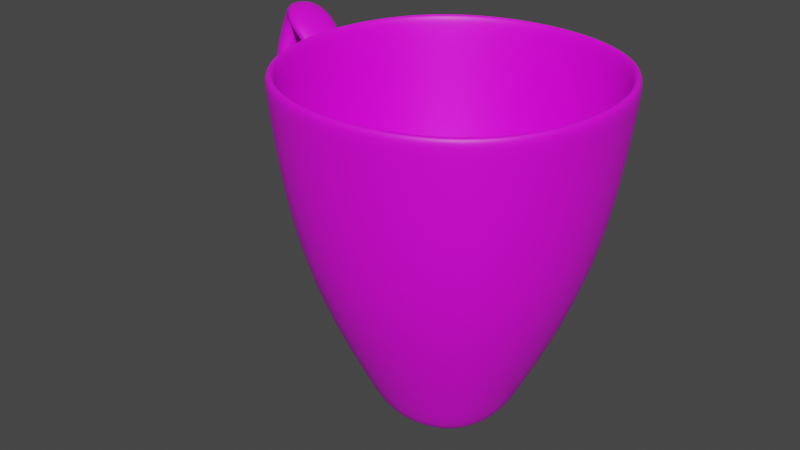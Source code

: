 # Source: CoffeeCup.blend  (saved by Blender 2.80.47; exported with 4.5.12 LTS)
import bpy
from mathutils import Matrix  # noqa: F401  (used for matrix-valued properties, if any)

bpy.ops.wm.read_factory_settings(use_empty=True)
scene = bpy.context.scene
scene.name = 'Scene'

# ---- collections
col_collection = bpy.data.collections.new('Collection'); scene.collection.children.link(col_collection)

# ---- images (referenced by path relative to the original .blend; pixels are not part of the script)
import os
ASSET_DIR = os.environ.get("B2B_ASSET_DIR", "")  # directory of the original .blend (textures are referenced by path, not embedded)
HERE = os.path.dirname(os.path.abspath(__file__))  # packed textures are extracted next to this script under _unpacked/

def load_image(name, relpath, width, height, colorspace="sRGB"):
    """Load a texture the original file referenced (path relative to the .blend, or extracted next to this script)."""
    p = next((c for c in (os.path.join(HERE, relpath), os.path.join(ASSET_DIR, relpath)) if relpath and os.path.exists(c)), "")
    if p:
        img = bpy.data.images.load(p, check_existing=True)
        img.name = name
    else:  # same state as the original file: an image datablock whose file is absent (Cycles renders it pink)
        img = bpy.data.images.new(name, width, height)
        img.source = "FILE"
        img.filepath = "//" + (relpath or name)
    img.colorspace_settings.name = colorspace
    return img
img_color_grid = load_image('Color Grid', '', 1024, 1024, 'sRGB')
img_coffeecuptexture_png = load_image('CoffeeCupTexture.png', 'CoffeeCupTexture.png', 1024, 1024, 'sRGB')

# ---- materials (node trees are filled in below, after node groups)
mat_material = bpy.data.materials.new('Material')
mat_material.alpha_threshold = 0.0
mat_material.use_transparent_shadow = False
mat_material.roughness = 0.5
mat_material.line_color = (0.0, 0.0, 0.0, 1.0)
mat_colortest = bpy.data.materials.new('ColorTest')
mat_colortest.use_transparent_shadow = False
mat_colortest.roughness = 0.25
mat_texture = bpy.data.materials.new('Texture')
mat_texture.use_transparent_shadow = False
mat_texture.roughness = 0.25

# ---- material node trees
mat_material.use_nodes = True; mat_material.node_tree.nodes.clear()
_N = mat_material.node_tree.nodes; _L = mat_material.node_tree.links
n0 = _N.new('ShaderNodeOutputMaterial'); n0.name = 'Material Output'; n0.location = (300, 300)
n1 = _N.new('ShaderNodeBsdfPrincipled'); n1.name = 'Principled BSDF'; n1.location = (10, 300)
n1.distribution = 'GGX'
n1.subsurface_method = 'BURLEY'
n1.inputs[3].default_value = 1.45
_L.new(n1.outputs[0], n0.inputs[0])
n0.is_active_output = True
mat_colortest.use_nodes = True; mat_colortest.node_tree.nodes.clear()
_N = mat_colortest.node_tree.nodes; _L = mat_colortest.node_tree.links
n0 = _N.new('ShaderNodeOutputMaterial'); n0.name = 'Material Output'; n0.location = (300, 300)
n1 = _N.new('ShaderNodeBsdfPrincipled'); n1.name = 'Principled BSDF'; n1.location = (10, 300)
n1.distribution = 'GGX'
n1.subsurface_method = 'BURLEY'
n1.inputs[3].default_value = 1.45
n2 = _N.new('ShaderNodeTexImage'); n2.name = 'Image Texture'; n2.location = (-280, 260)
n2.image = img_color_grid
_L.new(n1.outputs[0], n0.inputs[0])
_L.new(n2.outputs[0], n1.inputs[0])
n0.is_active_output = True
mat_texture.use_nodes = True; mat_texture.node_tree.nodes.clear()
_N = mat_texture.node_tree.nodes; _L = mat_texture.node_tree.links
n0 = _N.new('ShaderNodeOutputMaterial'); n0.name = 'Material Output'; n0.location = (300, 300)
n1 = _N.new('ShaderNodeBsdfPrincipled'); n1.name = 'Principled BSDF'; n1.location = (10, 300)
n1.distribution = 'GGX'
n1.subsurface_method = 'BURLEY'
n1.inputs[3].default_value = 1.45
n2 = _N.new('ShaderNodeTexImage'); n2.name = 'Image Texture'; n2.location = (-280, 280)
n2.image = img_coffeecuptexture_png
_L.new(n1.outputs[0], n0.inputs[0])
_L.new(n2.outputs[0], n1.inputs[0])
n0.is_active_output = True

# ---- world
world_world = bpy.data.worlds.new('World'); scene.world = world_world
world_world.use_nodes = True; world_world.node_tree.nodes.clear()
_N = world_world.node_tree.nodes; _L = world_world.node_tree.links
n0 = _N.new('ShaderNodeOutputWorld'); n0.name = 'World Output'; n0.location = (300, 300)
n1 = _N.new('ShaderNodeBackground'); n1.name = 'Background'; n1.location = (10, 300)
n1.inputs[0].default_value = (0.05088, 0.05088, 0.05088, 1.0)
_L.new(n1.outputs[0], n0.inputs[0])
n0.is_active_output = True
world_world.color = (0.05088, 0.05088, 0.05088)
world_world.use_sun_shadow = False
world_world.sun_shadow_jitter_overblur = 0.0

# ---- meshes
me_cube = bpy.data.meshes.new('Cube')
me_cube.from_pydata([(0.6588, 0.6588, 0.9826), (0.1843, 0.1843, -0.9571), (0.6588, -0.6588, 0.9826), (0.1843, -0.1843, -0.9571), (-0.6588, 0.6588, 0.9826), (-0.1843, 0.1843, -0.9571), (-0.6588, -0.6588, 0.9826), (-0.1843, -0.1843, -0.9571), (0.5467, 0.5467, 0.008933), (-0.5467, -0.5467, 0.008933), (0.5467, -0.5467, 0.008933), (-0.5467, 0.5467, 0.008933), (-0.6464, -0.6464, 0.7545), (0.6464, 0.6464, 0.7545), (0.6464, -0.6464, 0.7545), (-0.6464, 0.6464, 0.7545), (0.3261, 0.3261, -0.7188), (0.3261, -0.3261, -0.7188), (-0.3261, 0.3261, -0.7188), (-0.3261, -0.3261, -0.7188), (0.6341, 0.6341, 0.9918), (0.1658, 0.1658, -0.8963), (0.6341, -0.6341, 0.9918), (0.1658, -0.1658, -0.8963), (-0.6341, 0.6341, 0.9918), (-0.1658, 0.1658, -0.8963), (-0.6341, -0.6341, 0.9918), (-0.1658, -0.1658, -0.8963), (0.5121, 0.5121, 0.03882), (-0.5121, -0.5121, 0.03882), (0.5121, -0.5121, 0.03882), (-0.5121, 0.5121, 0.03882), (-0.6096, -0.6096, 0.7709), (0.6096, 0.6096, 0.7709), (0.6096, -0.6096, 0.7709), (-0.6096, 0.6096, 0.7709), (0.2966, 0.2966, -0.6708), (0.2966, -0.2966, -0.6708), (-0.2966, 0.2966, -0.6708), (-0.2966, -0.2966, -0.6708), (-0.2092, 0.1089, -0.9633), (-0.2215, -1.164e-09, -0.9665), (-0.2092, -0.1089, -0.9633), (0.1089, 0.2092, -0.9633), (-1.397e-09, 0.2215, -0.9665), (-0.1089, 0.2092, -0.9633), (0.287, 0.287, -0.8243), (0.2533, 0.2533, -0.895), (0.2174, 0.2174, -0.9372), (-0.6548, -0.6548, 0.8574), (-0.6595, -0.6595, 0.9228), (-0.6608, -0.6608, 0.9611), (0.287, -0.287, -0.8243), (0.2533, -0.2533, -0.895), (0.2174, -0.2174, -0.9372), (-0.287, 0.287, -0.8243), (-0.2533, 0.2533, -0.895), (-0.2174, 0.2174, -0.9372), (0.3603, -0.8441, 0.9826), (-3.097e-08, -0.9059, 0.9826), (-0.3603, -0.8441, 0.9826), (0.8441, 0.3603, 0.9826), (0.9059, 5.588e-09, 0.9826), (0.8441, -0.3603, 0.9826), (-0.1089, -0.2092, -0.9633), (9.313e-10, -0.2215, -0.9665), (0.1089, -0.2092, -0.9633), (-0.8441, -0.3603, 0.9826), (-0.9059, 3.097e-08, 0.9826), (-0.8441, 0.3603, 0.9826), (-0.3603, 0.8441, 0.9826), (-5.588e-09, 0.9059, 0.9826), (0.3603, 0.8441, 0.9826), (0.2092, -0.1089, -0.9633), (0.2215, -4.657e-10, -0.9665), (0.2092, 0.1089, -0.9633), (0.6337, 0.6337, 0.6078), (0.6145, 0.6145, 0.4261), (0.5863, 0.5863, 0.2222), (-0.3771, -0.3771, -0.5749), (-0.4357, -0.4357, -0.3993), (-0.4946, -0.4946, -0.2016), (0.6337, -0.6337, 0.6078), (0.6145, -0.6145, 0.4261), (0.5863, -0.5863, 0.2222), (-0.6337, 0.6337, 0.6078), (-0.6145, 0.6145, 0.4261), (-0.5863, 0.5863, 0.2222), (-0.299, 0.7004, 0.008933), (0.0, 0.7517, 0.008933), (0.299, 0.7004, 0.008933), (0.7004, 0.299, 0.008933), (0.7517, 0.0, 0.008933), (0.7004, -0.299, 0.008933), (-0.7004, -0.299, 0.008933), (-0.7517, -1.048e-08, 0.008933), (-0.7004, 0.299, 0.008933), (0.299, -0.7004, 0.008933), (1.048e-08, -0.7517, 0.008933), (-0.299, -0.7004, 0.008933), (-0.5863, -0.5863, 0.2222), (-0.6145, -0.6145, 0.4261), (-0.6337, -0.6337, 0.6078), (0.6608, 0.6608, 0.9611), (0.6595, 0.6595, 0.9228), (0.6548, 0.6548, 0.8574), (0.6608, -0.6608, 0.9611), (0.6595, -0.6595, 0.9228), (0.6548, -0.6548, 0.8574), (-0.6608, 0.6608, 0.9611), (-0.6595, 0.6595, 0.9228), (-0.6548, 0.6548, 0.8574), (-0.3535, 0.8282, 0.7545), (-1.118e-08, 0.8888, 0.7545), (0.3535, 0.8282, 0.7545), (0.8282, 0.3535, 0.7545), (0.8888, -3.725e-09, 0.7545), (0.8282, -0.3535, 0.7545), (-0.8282, -0.3535, 0.7545), (-0.8888, -7.916e-09, 0.7545), (-0.8282, 0.3535, 0.7545), (0.3535, -0.8282, 0.7545), (7.916e-09, -0.8888, 0.7545), (-0.3535, -0.8282, 0.7545), (0.4946, 0.4946, -0.2016), (0.4357, 0.4357, -0.3993), (0.3771, 0.3771, -0.5749), (0.4946, -0.4946, -0.2016), (0.4357, -0.4357, -0.3993), (0.3771, -0.3771, -0.5749), (-0.4946, 0.4946, -0.2016), (-0.4357, 0.4357, -0.3993), (-0.3771, 0.3771, -0.5749), (-0.2174, -0.2174, -0.9372), (-0.2533, -0.2533, -0.895), (-0.287, -0.287, -0.8243), (0.1783, -0.4178, -0.7188), (-8.615e-09, -0.4484, -0.7188), (-0.1783, -0.4178, -0.7188), (-0.4178, -0.1783, -0.7188), (-0.4484, 8.615e-09, -0.7188), (-0.4178, 0.1783, -0.7188), (0.4178, 0.1783, -0.7188), (0.4484, 9.313e-10, -0.7188), (0.4178, -0.1783, -0.7188), (-0.1783, 0.4178, -0.7188), (-9.313e-10, 0.4484, -0.7188), (0.1783, 0.4178, -0.7188), (-0.1882, 0.09801, -0.9019), (-0.1993, -2.328e-09, -0.9048), (-0.1882, -0.09801, -0.9019), (0.09801, 0.1882, -0.9019), (-1.397e-09, 0.1993, -0.9048), (-0.09801, 0.1882, -0.9019), (0.2593, 0.2593, -0.772), (0.228, 0.228, -0.8389), (0.1955, 0.1955, -0.8781), (-0.618, -0.618, 0.8722), (-0.6239, -0.6239, 0.9364), (-0.6288, -0.6288, 0.973), (0.2593, -0.2593, -0.772), (0.228, -0.228, -0.8389), (0.1955, -0.1955, -0.8781), (-0.2593, 0.2593, -0.772), (-0.228, 0.228, -0.8389), (-0.1955, 0.1955, -0.8781), (0.3468, -0.8124, 0.9918), (8.848e-09, -0.8719, 0.9918), (-0.3468, -0.8124, 0.9918), (0.8124, 0.3468, 0.9918), (0.8719, 7.451e-09, 0.9918), (0.8124, -0.3468, 0.9918), (-0.09801, -0.1882, -0.9019), (0.0, -0.1993, -0.9048), (0.09801, -0.1882, -0.9019), (-0.8124, -0.3468, 0.9918), (-0.8719, -8.848e-09, 0.9918), (-0.8124, 0.3468, 0.9918), (-0.3468, 0.8124, 0.9918), (0.0, 0.8719, 0.9918), (0.3468, 0.8124, 0.9918), (0.1882, -0.09801, -0.9019), (0.1993, 1.164e-09, -0.9048), (0.1882, 0.09801, -0.9019), (0.5972, 0.5972, 0.6266), (0.5785, 0.5785, 0.448), (0.5509, 0.5509, 0.2479), (-0.3461, -0.3461, -0.5314), (-0.4033, -0.4033, -0.3604), (-0.461, -0.461, -0.1673), (0.5972, -0.5972, 0.6266), (0.5785, -0.5785, 0.448), (0.5509, -0.5509, 0.2479), (-0.5972, 0.5972, 0.6266), (-0.5785, 0.5785, 0.448), (-0.5509, 0.5509, 0.2479), (-0.28, 0.6561, 0.03882), (-7.451e-09, 0.7041, 0.03882), (0.28, 0.6561, 0.03882), (0.6561, 0.28, 0.03882), (0.7041, 7.451e-09, 0.03882), (0.6561, -0.28, 0.03882), (-0.6561, -0.28, 0.03882), (-0.7041, -6.286e-09, 0.03882), (-0.6561, 0.28, 0.03882), (0.28, -0.6561, 0.03882), (6.286e-09, -0.7041, 0.03882), (-0.28, -0.6561, 0.03882), (-0.5509, -0.5509, 0.2479), (-0.5785, -0.5785, 0.448), (-0.5972, -0.5972, 0.6266), (0.6288, 0.6288, 0.973), (0.6239, 0.6239, 0.9364), (0.618, 0.618, 0.8722), (0.6288, -0.6288, 0.973), (0.6239, -0.6239, 0.9364), (0.618, -0.618, 0.8722), (-0.6288, 0.6288, 0.973), (-0.6239, 0.6239, 0.9364), (-0.618, 0.618, 0.8722), (-0.3334, 0.781, 0.7709), (0.0, 0.8382, 0.7709), (0.3334, 0.781, 0.7709), (0.781, 0.3334, 0.7709), (0.8382, -7.451e-09, 0.7709), (0.781, -0.3334, 0.7709), (-0.781, -0.3334, 0.7709), (-0.8382, 4.889e-09, 0.7709), (-0.781, 0.3334, 0.7709), (0.3334, -0.781, 0.7709), (-4.889e-09, -0.8382, 0.7709), (-0.3334, -0.781, 0.7709), (0.461, 0.461, -0.1673), (0.4033, 0.4033, -0.3604), (0.3461, 0.3461, -0.5314), (0.461, -0.461, -0.1673), (0.4033, -0.4033, -0.3604), (0.3461, -0.3461, -0.5314), (-0.461, 0.461, -0.1673), (-0.4033, 0.4033, -0.3604), (-0.3461, 0.3461, -0.5314), (-0.1955, -0.1955, -0.8781), (-0.228, -0.228, -0.8389), (-0.2593, -0.2593, -0.772), (0.1622, -0.38, -0.6708), (9.313e-10, -0.4078, -0.6708), (-0.1622, -0.38, -0.6708), (-0.38, -0.1622, -0.6708), (-0.4078, -9.313e-10, -0.6708), (-0.38, 0.1622, -0.6708), (0.38, 0.1622, -0.6708), (0.4078, 7.451e-09, -0.6708), (0.38, -0.1622, -0.6708), (-0.1622, 0.38, -0.6708), (0.0, 0.4078, -0.6708), (0.1622, 0.38, -0.6708), (0.6542, 0.6542, 0.9958), (0.6477, 0.6477, 1.002), (0.6406, 0.6406, 1.001), (0.6542, -0.6542, 0.9958), (0.6477, -0.6477, 1.002), (0.6406, -0.6406, 1.001), (-0.6542, 0.6542, 0.9958), (-0.6477, 0.6477, 1.002), (-0.6406, 0.6406, 1.001), (-0.6542, -0.6542, 0.9958), (-0.6477, -0.6477, 1.002), (-0.6406, -0.6406, 1.001), (-0.2062, 0.4832, -0.5749), (-0.2383, 0.5582, -0.3993), (-0.2705, 0.6337, -0.2016), (-7.218e-09, 0.5185, -0.5749), (5.588e-09, 0.5991, -0.3993), (9.313e-10, 0.6801, -0.2016), (0.2062, 0.4832, -0.5749), (0.2383, 0.5582, -0.3993), (0.2705, 0.6337, -0.2016), (0.3581, -0.8389, 0.8574), (0.3607, -0.845, 0.9228), (0.3614, -0.8466, 0.9611), (1.133e-08, -0.9003, 0.8574), (-3.507e-08, -0.9068, 0.9228), (-3.516e-08, -0.9085, 0.9611), (-0.3581, -0.8389, 0.8574), (-0.3607, -0.845, 0.9228), (-0.3614, -0.8466, 0.9611), (-0.8389, -0.3581, 0.8574), (-0.845, -0.3607, 0.9228), (-0.8466, -0.3614, 0.9611), (-0.9003, -1.133e-08, 0.8574), (-0.9068, 3.507e-08, 0.9228), (-0.9085, 3.516e-08, 0.9611), (-0.8389, 0.3581, 0.8574), (-0.845, 0.3607, 0.9228), (-0.8466, 0.3614, 0.9611), (-0.114, 0.114, -0.9767), (-9.313e-10, 0.1193, -0.9813), (0.114, 0.114, -0.9767), (-0.1193, 9.313e-10, -0.9813), (3.725e-09, 7.218e-09, -0.9862), (0.1193, 3.492e-09, -0.9813), (-0.114, -0.114, -0.9767), (1.164e-09, -0.1193, -0.9813), (0.114, -0.114, -0.9767), (0.8389, 0.3581, 0.8574), (0.845, 0.3607, 0.9228), (0.8466, 0.3614, 0.9611), (0.9003, 6.519e-09, 0.8574), (0.9068, 7.451e-09, 0.9228), (0.9085, 1.001e-08, 0.9611), (0.8389, -0.3581, 0.8574), (0.845, -0.3607, 0.9228), (0.8466, -0.3614, 0.9611), (-0.3581, 0.8389, 0.8574), (-0.3607, 0.845, 0.9228), (-0.3614, 0.8466, 0.9611), (-6.519e-09, 0.9003, 0.8574), (-7.451e-09, 0.9068, 0.9228), (-1.001e-08, 0.9085, 0.9611), (0.3581, 0.8389, 0.8574), (0.3607, 0.845, 0.9228), (0.3614, 0.8466, 0.9611), (0.4832, 0.2062, -0.5749), (0.5582, 0.2383, -0.3993), (0.6337, 0.2705, -0.2016), (0.5185, 7.218e-09, -0.5749), (0.5991, -5.588e-09, -0.3993), (0.6801, -9.313e-10, -0.2016), (0.4832, -0.2062, -0.5749), (0.5582, -0.2383, -0.3993), (0.6337, -0.2705, -0.2016), (-0.4832, -0.2062, -0.5749), (-0.5582, -0.2383, -0.3993), (-0.6337, -0.2705, -0.2016), (-0.5185, 2.67e-08, -0.5749), (-0.6559, 0.04691, -0.3261), (-0.7122, 0.04721, -0.1904), (-0.4832, 0.2062, -0.5749), (-0.6268, 0.2143, -0.3291), (-0.6797, 0.2369, -0.1904), (0.2062, -0.4832, -0.5749), (0.2383, -0.5582, -0.3993), (0.2705, -0.6337, -0.2016), (-2.67e-08, -0.5185, -0.5749), (6.112e-10, -0.5991, -0.3993), (1.828e-08, -0.6801, -0.2016), (-0.2062, -0.4832, -0.5749), (-0.2383, -0.5582, -0.3993), (-0.2705, -0.6337, -0.2016), (-0.3207, 0.7512, 0.2222), (-0.3361, 0.7873, 0.4261), (-0.3465, 0.8119, 0.6078), (6.985e-09, 0.8062, 0.2222), (-3.725e-09, 0.8449, 0.4261), (-2.328e-09, 0.8713, 0.6078), (0.3207, 0.7512, 0.2222), (0.3361, 0.7873, 0.4261), (0.3465, 0.8119, 0.6078), (0.7512, 0.3207, 0.2222), (0.7873, 0.3361, 0.4261), (0.8119, 0.3465, 0.6078), (0.8062, -6.985e-09, 0.2222), (0.8449, 3.725e-09, 0.4261), (0.8713, 2.328e-09, 0.6078), (0.7512, -0.3207, 0.2222), (0.7873, -0.3361, 0.4261), (0.8119, -0.3465, 0.6078), (-0.7512, -0.3207, 0.2222), (-0.7873, -0.3361, 0.4261), (-0.8119, -0.3465, 0.6078), (-0.8062, -1.888e-08, 0.2222), (-0.8449, 2.031e-08, 0.4261), (-0.8713, -1.118e-08, 0.6078), (-0.7512, 0.3207, 0.2222), (-0.7873, 0.3361, 0.4261), (-0.8119, 0.3465, 0.6078), (0.3207, -0.7512, 0.2222), (0.3361, -0.7873, 0.4261), (0.3465, -0.8119, 0.6078), (1.888e-08, -0.8062, 0.2222), (-2.031e-08, -0.8449, 0.4261), (1.118e-08, -0.8713, 0.6078), (-0.3207, -0.7512, 0.2222), (-0.3361, -0.7873, 0.4261), (-0.3465, -0.8119, 0.6078), (0.1202, -0.2755, -0.9389), (0.1386, -0.3243, -0.8955), (0.157, -0.3677, -0.8244), (1.397e-09, -0.2948, -0.9404), (-8.382e-09, -0.3479, -0.8959), (-5.588e-09, -0.3946, -0.8244), (-0.1202, -0.2755, -0.9389), (-0.1386, -0.3243, -0.8955), (-0.157, -0.3677, -0.8244), (-0.2755, -0.1202, -0.9389), (-0.3243, -0.1386, -0.8955), (-0.3677, -0.157, -0.8244), (-0.2948, -1.397e-09, -0.9404), (-0.3479, 8.382e-09, -0.8959), (-0.3946, 5.588e-09, -0.8244), (-0.2755, 0.1202, -0.9389), (-0.3243, 0.1386, -0.8955), (-0.3677, 0.157, -0.8244), (0.2755, 0.1202, -0.9389), (0.3243, 0.1386, -0.8955), (0.3677, 0.157, -0.8244), (0.2948, -2.328e-09, -0.9404), (0.3479, -9.313e-10, -0.8959), (0.3946, 1.164e-10, -0.8244), (0.2755, -0.1202, -0.9389), (0.3243, -0.1386, -0.8955), (0.3677, -0.157, -0.8244), (-0.1202, 0.2755, -0.9389), (-0.1386, 0.3243, -0.8955), (-0.157, 0.3677, -0.8244), (-1.397e-09, 0.2948, -0.9404), (9.313e-10, 0.3479, -0.8959), (-1.164e-10, 0.3946, -0.8244), (0.1202, 0.2755, -0.9389), (0.1386, 0.3243, -0.8955), (0.157, 0.3677, -0.8244), (-0.1892, 0.4434, -0.5314), (-2.328e-10, 0.4758, -0.5314), (0.1892, 0.4434, -0.5314), (-0.2205, 0.5167, -0.3604), (-1.863e-09, 0.5545, -0.3604), (0.2205, 0.5167, -0.3604), (-0.2521, 0.5906, -0.1673), (-3.725e-09, 0.6339, -0.1673), (0.2521, 0.5906, -0.1673), (0.338, -0.7918, 0.8722), (7.472e-09, -0.8497, 0.8722), (-0.338, -0.7918, 0.8722), (0.3412, -0.7994, 0.9364), (2.969e-09, -0.8579, 0.9364), (-0.3412, -0.7994, 0.9364), (0.3439, -0.8057, 0.973), (-1.118e-08, -0.8647, 0.973), (-0.3439, -0.8057, 0.973), (-0.7918, -0.338, 0.8722), (-0.8497, -7.472e-09, 0.8722), (-0.7918, 0.338, 0.8722), (-0.7994, -0.3412, 0.9364), (-0.8579, -2.969e-09, 0.9364), (-0.7994, 0.3412, 0.9364), (-0.8057, -0.3439, 0.973), (-0.8647, 1.118e-08, 0.973), (-0.8057, 0.3439, 0.973), (-0.1026, 0.1026, -0.914), (-0.1074, 9.313e-10, -0.9181), (-0.1026, -0.1026, -0.914), (1.63e-09, 0.1074, -0.9181), (-7.683e-09, -3.725e-09, -0.9226), (-3.958e-09, -0.1074, -0.9181), (0.1026, 0.1026, -0.914), (0.1074, -4.424e-09, -0.9181), (0.1026, -0.1026, -0.914), (0.7918, 0.338, 0.8722), (0.8497, -3.492e-09, 0.8722), (0.7918, -0.338, 0.8722), (0.7994, 0.3412, 0.9364), (0.8579, 1.863e-09, 0.9364), (0.7994, -0.3412, 0.9364), (0.8057, 0.3439, 0.973), (0.8647, 7.451e-09, 0.973), (0.8057, -0.3439, 0.973), (-0.338, 0.7918, 0.8722), (0.0, 0.8497, 0.8722), (0.338, 0.7918, 0.8722), (-0.3412, 0.7994, 0.9364), (0.0, 0.8579, 0.9364), (0.3412, 0.7994, 0.9364), (-0.3439, 0.8057, 0.973), (0.0, 0.8647, 0.973), (0.3439, 0.8057, 0.973), (0.4434, 0.1892, -0.5314), (0.4758, 3.958e-09, -0.5314), (0.4434, -0.1892, -0.5314), (0.5167, 0.2205, -0.3604), (0.5545, 5.588e-09, -0.3604), (0.5167, -0.2205, -0.3604), (0.5906, 0.2521, -0.1673), (0.6339, 3.725e-09, -0.1673), (0.5906, -0.2521, -0.1673), (-0.4434, -0.1892, -0.5314), (-0.4758, -5.57e-09, -0.5314), (-0.4434, 0.1892, -0.5314), (-0.5167, -0.2205, -0.3604), (-0.5545, 1.455e-10, -0.3604), (-0.5167, 0.2205, -0.3604), (-0.5906, -0.2521, -0.1673), (-0.6339, 7.683e-09, -0.1673), (-0.5906, 0.2521, -0.1673), (0.1892, -0.4434, -0.5314), (5.57e-09, -0.4758, -0.5314), (-0.1892, -0.4434, -0.5314), (0.2205, -0.5167, -0.3604), (-1.455e-10, -0.5545, -0.3604), (-0.2205, -0.5167, -0.3604), (0.2521, -0.5906, -0.1673), (-7.683e-09, -0.6339, -0.1673), (-0.2521, -0.5906, -0.1673), (-0.3013, 0.7059, 0.2479), (-3.725e-09, 0.7575, 0.2479), (0.3013, 0.7059, 0.2479), (-0.3164, 0.7412, 0.448), (0.0, 0.7954, 0.448), (0.3164, 0.7412, 0.448), (-0.3266, 0.7652, 0.6266), (0.0, 0.8211, 0.6266), (0.3266, 0.7652, 0.6266), (0.7059, 0.3013, 0.2479), (0.7575, 3.492e-09, 0.2479), (0.7059, -0.3013, 0.2479), (0.7412, 0.3164, 0.448), (0.7954, -1.863e-09, 0.448), (0.7412, -0.3164, 0.448), (0.7652, 0.3266, 0.6266), (0.8211, -3.725e-09, 0.6266), (0.7652, -0.3266, 0.6266), (-0.7059, -0.3013, 0.2479), (-0.7575, 3.685e-09, 0.2479), (-0.7059, 0.3013, 0.2479), (-0.7412, -0.3164, 0.448), (-0.7954, -5.908e-09, 0.448), (-0.7412, 0.3164, 0.448), (-0.7652, -0.3266, 0.6266), (-0.8211, -6.752e-09, 0.6266), (-0.7652, 0.3266, 0.6266), (0.3013, -0.7059, 0.2479), (-3.685e-09, -0.7575, 0.2479), (-0.3013, -0.7059, 0.2479), (0.3164, -0.7412, 0.448), (5.908e-09, -0.7954, 0.448), (-0.3164, -0.7412, 0.448), (0.3266, -0.7652, 0.6266), (6.752e-09, -0.8211, 0.6266), (-0.3266, -0.7652, 0.6266), (0.1081, -0.2478, -0.8797), (3.26e-09, -0.2651, -0.8811), (-0.1081, -0.2478, -0.8797), (0.1248, -0.2919, -0.8393), (0.0, -0.3132, -0.8397), (-0.1248, -0.2919, -0.8393), (0.1418, -0.3322, -0.7721), (0.0, -0.3565, -0.7721), (-0.1418, -0.3322, -0.7721), (-0.2478, -0.1081, -0.8797), (-0.2651, -5.122e-09, -0.8811), (-0.2478, 0.1081, -0.8797), (-0.2919, -0.1248, -0.8393), (-0.3132, 1.863e-09, -0.8397), (-0.2919, 0.1248, -0.8393), (-0.3322, -0.1418, -0.7721), (-0.3565, 3.725e-09, -0.7721), (-0.3322, 0.1418, -0.7721), (0.2478, 0.1081, -0.8797), (0.2651, 4.191e-09, -0.8811), (0.2478, -0.1081, -0.8797), (0.2919, 0.1248, -0.8393), (0.3132, 1.863e-09, -0.8397), (0.2919, -0.1248, -0.8393), (0.3322, 0.1418, -0.7721), (0.3565, 3.725e-09, -0.7721), (0.3322, -0.1418, -0.7721), (-0.1081, 0.2478, -0.8797), (-5.122e-09, 0.2651, -0.8811), (0.1081, 0.2478, -0.8797), (-0.1248, 0.2919, -0.8393), (0.0, 0.3132, -0.8397), (0.1248, 0.2919, -0.8393), (-0.1418, 0.3322, -0.7721), (0.0, 0.3565, -0.7721), (0.1418, 0.3322, -0.7721), (-0.3577, -0.8381, 0.9958), (-2.233e-08, -0.8995, 0.9958), (0.3577, -0.8381, 0.9958), (-0.3542, -0.8298, 1.002), (-2.648e-09, -0.8906, 1.002), (0.3542, -0.8298, 1.002), (-0.3503, -0.8208, 1.001), (-1.839e-08, -0.8808, 1.001), (0.3503, -0.8208, 1.001), (0.8381, -0.3577, 0.9958), (0.8995, 2.328e-10, 0.9958), (0.8381, 0.3577, 0.9958), (0.8298, -0.3542, 1.002), (0.8906, 1.863e-09, 1.002), (0.8298, 0.3542, 1.002), (0.8208, -0.3503, 1.001), (0.8808, 7.451e-09, 1.001), (0.8208, 0.3503, 1.001), (-0.8381, 0.3577, 0.9958), (-0.8995, 2.233e-08, 0.9958), (-0.8381, -0.3577, 0.9958), (-0.8298, 0.3542, 1.002), (-0.8906, 2.648e-09, 1.002), (-0.8298, -0.3542, 1.002), (-0.8208, 0.3503, 1.001), (-0.8808, 1.839e-08, 1.001), (-0.8208, -0.3503, 1.001), (0.3577, 0.8381, 0.9958), (0.0, 0.8995, 0.9958), (-0.3577, 0.8381, 0.9958), (0.3542, 0.8298, 1.002), (0.0, 0.8906, 1.002), (-0.3542, 0.8298, 1.002), (0.3503, 0.8208, 1.001), (0.0, 0.8808, 1.001), (-0.3503, 0.8208, 1.001), (-1.233, 0.05908, 1.054), (-1.173, 0.4126, 1.054), (-0.9671, 0.08864, -0.09131), (-0.8667, 0.08864, 0.01999), (-0.9546, 0.2558, -0.1171), (-0.8526, 0.2784, -0.009317), (-1.216, 0.05908, 0.9076), (-1.157, 0.4056, 0.9076), (-1.204, 0.1392, 0.1223), (-1.104, 0.1392, 0.2336), (-1.191, 0.3064, 0.09645), (-1.089, 0.329, 0.2043), (-1.563, 0.2141, 0.5062), (-1.416, 0.2141, 0.4804), (-1.579, 0.3813, 0.482), (-1.433, 0.4039, 0.4529), (-1.509, 0.2647, 0.8202), (-1.361, 0.2647, 0.7944), (-1.524, 0.4318, 0.7959), (-1.378, 0.4544, 0.7669), (-1.45, 0.2893, 1.009), (-1.353, 0.2893, 0.8952), (-1.477, 0.4565, 1.0), (-1.384, 0.4791, 0.885), (-0.9015, 0.2819, 0.7756), (-0.9341, 0.0917, 0.7756), (-0.9247, 0.0917, 0.6967), (-0.8927, 0.2781, 0.6967), (-0.7498, 0.1181, -0.2124), (-0.7414, 0.1773, -0.2161), (-0.7519, 0.1182, -0.1672), (-0.7425, 0.1853, -0.1705)], [], [(268, 269, 272, 271), (269, 270, 273, 272), (271, 272, 275, 274), (272, 273, 276, 275), (18, 132, 268, 145), (132, 131, 269, 268), (131, 130, 270, 269), (130, 11, 88, 270), (270, 88, 89, 273), (273, 89, 90, 276), (276, 90, 8, 124), (275, 276, 124, 125), (274, 275, 125, 126), (147, 274, 126, 16), (146, 271, 274, 147), (145, 268, 271, 146), (277, 278, 281, 280), (278, 279, 282, 281), (280, 281, 284, 283), (281, 282, 285, 284), (14, 108, 277, 121), (108, 107, 278, 277), (107, 106, 279, 278), (106, 2, 58, 279), (279, 58, 59, 282), (282, 59, 60, 285), (285, 60, 6, 51), (284, 285, 51, 50), (283, 284, 50, 49), (123, 283, 49, 12), (122, 280, 283, 123), (121, 277, 280, 122), (286, 287, 290, 289), (287, 288, 291, 290), (289, 290, 293, 292), (290, 291, 294, 293), (12, 49, 286, 118), (49, 50, 287, 286), (50, 51, 288, 287), (51, 6, 67, 288), (288, 67, 68, 291), (291, 68, 69, 294), (294, 69, 4, 109), (293, 294, 109, 110), (292, 293, 110, 111), (120, 292, 111, 15), (119, 289, 292, 120), (118, 286, 289, 119), (295, 296, 299, 298), (296, 297, 300, 299), (298, 299, 302, 301), (299, 300, 303, 302), (5, 45, 295, 40), (45, 44, 296, 295), (44, 43, 297, 296), (43, 1, 75, 297), (297, 75, 74, 300), (300, 74, 73, 303), (303, 73, 3, 66), (302, 303, 66, 65), (301, 302, 65, 64), (42, 301, 64, 7), (41, 298, 301, 42), (40, 295, 298, 41), (304, 305, 308, 307), (305, 306, 309, 308), (307, 308, 311, 310), (308, 309, 312, 311), (13, 105, 304, 115), (105, 104, 305, 304), (104, 103, 306, 305), (103, 0, 61, 306), (306, 61, 62, 309), (309, 62, 63, 312), (312, 63, 2, 106), (311, 312, 106, 107), (310, 311, 107, 108), (117, 310, 108, 14), (116, 307, 310, 117), (115, 304, 307, 116), (313, 314, 317, 316), (314, 315, 318, 317), (316, 317, 320, 319), (317, 318, 321, 320), (15, 111, 313, 112), (111, 110, 314, 313), (110, 109, 315, 314), (109, 4, 70, 315), (315, 70, 71, 318), (318, 71, 72, 321), (321, 72, 0, 103), (320, 321, 103, 104), (319, 320, 104, 105), (114, 319, 105, 13), (113, 316, 319, 114), (112, 313, 316, 113), (322, 323, 326, 325), (323, 324, 327, 326), (325, 326, 329, 328), (326, 327, 330, 329), (16, 126, 322, 142), (126, 125, 323, 322), (125, 124, 324, 323), (124, 8, 91, 324), (324, 91, 92, 327), (327, 92, 93, 330), (330, 93, 10, 127), (329, 330, 127, 128), (328, 329, 128, 129), (144, 328, 129, 17), (143, 325, 328, 144), (142, 322, 325, 143), (331, 332, 335, 334), (332, 333, 336, 335), (334, 335, 338, 337), (639, 638, 612, 614), (19, 79, 331, 139), (79, 80, 332, 331), (80, 81, 333, 332), (81, 9, 94, 333), (333, 94, 95, 336), (336, 95, 96, 339), (339, 96, 11, 130), (338, 339, 130, 131), (337, 338, 131, 132), (141, 337, 132, 18), (140, 334, 337, 141), (139, 331, 334, 140), (340, 341, 344, 343), (341, 342, 345, 344), (343, 344, 347, 346), (344, 345, 348, 347), (17, 129, 340, 136), (129, 128, 341, 340), (128, 127, 342, 341), (127, 10, 97, 342), (342, 97, 98, 345), (345, 98, 99, 348), (348, 99, 9, 81), (347, 348, 81, 80), (346, 347, 80, 79), (138, 346, 79, 19), (137, 343, 346, 138), (136, 340, 343, 137), (349, 350, 353, 352), (350, 351, 354, 353), (352, 353, 356, 355), (353, 354, 357, 356), (11, 87, 349, 88), (87, 86, 350, 349), (86, 85, 351, 350), (85, 15, 112, 351), (351, 112, 113, 354), (354, 113, 114, 357), (357, 114, 13, 76), (356, 357, 76, 77), (355, 356, 77, 78), (90, 355, 78, 8), (89, 352, 355, 90), (88, 349, 352, 89), (358, 359, 362, 361), (359, 360, 363, 362), (361, 362, 365, 364), (362, 363, 366, 365), (8, 78, 358, 91), (78, 77, 359, 358), (77, 76, 360, 359), (76, 13, 115, 360), (360, 115, 116, 363), (363, 116, 117, 366), (366, 117, 14, 82), (365, 366, 82, 83), (364, 365, 83, 84), (93, 364, 84, 10), (92, 361, 364, 93), (91, 358, 361, 92), (367, 368, 371, 370), (368, 369, 372, 371), (370, 371, 374, 373), (371, 372, 375, 374), (9, 100, 367, 94), (100, 101, 368, 367), (101, 102, 369, 368), (102, 12, 118, 369), (369, 118, 119, 372), (635, 634, 611, 610), (375, 120, 15, 85), (374, 375, 85, 86), (373, 374, 86, 87), (96, 373, 87, 11), (95, 370, 373, 96), (94, 367, 370, 95), (376, 377, 380, 379), (377, 378, 381, 380), (379, 380, 383, 382), (380, 381, 384, 383), (10, 84, 376, 97), (84, 83, 377, 376), (83, 82, 378, 377), (82, 14, 121, 378), (378, 121, 122, 381), (381, 122, 123, 384), (384, 123, 12, 102), (383, 384, 102, 101), (382, 383, 101, 100), (99, 382, 100, 9), (98, 379, 382, 99), (97, 376, 379, 98), (385, 386, 389, 388), (386, 387, 390, 389), (388, 389, 392, 391), (389, 390, 393, 392), (3, 54, 385, 66), (54, 53, 386, 385), (53, 52, 387, 386), (52, 17, 136, 387), (387, 136, 137, 390), (390, 137, 138, 393), (393, 138, 19, 135), (392, 393, 135, 134), (391, 392, 134, 133), (64, 391, 133, 7), (65, 388, 391, 64), (66, 385, 388, 65), (394, 395, 398, 397), (395, 396, 399, 398), (397, 398, 401, 400), (398, 399, 402, 401), (7, 133, 394, 42), (133, 134, 395, 394), (134, 135, 396, 395), (135, 19, 139, 396), (396, 139, 140, 399), (399, 140, 141, 402), (402, 141, 18, 55), (401, 402, 55, 56), (400, 401, 56, 57), (40, 400, 57, 5), (41, 397, 400, 40), (42, 394, 397, 41), (403, 404, 407, 406), (404, 405, 408, 407), (406, 407, 410, 409), (407, 408, 411, 410), (1, 48, 403, 75), (48, 47, 404, 403), (47, 46, 405, 404), (46, 16, 142, 405), (405, 142, 143, 408), (408, 143, 144, 411), (411, 144, 17, 52), (410, 411, 52, 53), (409, 410, 53, 54), (73, 409, 54, 3), (74, 406, 409, 73), (75, 403, 406, 74), (412, 413, 416, 415), (413, 414, 417, 416), (415, 416, 419, 418), (416, 417, 420, 419), (5, 57, 412, 45), (57, 56, 413, 412), (56, 55, 414, 413), (55, 18, 145, 414), (414, 145, 146, 417), (417, 146, 147, 420), (420, 147, 16, 46), (419, 420, 46, 47), (418, 419, 47, 48), (43, 418, 48, 1), (44, 415, 418, 43), (45, 412, 415, 44), (421, 422, 425, 424), (422, 423, 426, 425), (424, 425, 428, 427), (425, 426, 429, 428), (38, 253, 421, 240), (253, 254, 422, 421), (254, 255, 423, 422), (255, 36, 234, 423), (423, 234, 233, 426), (426, 233, 232, 429), (429, 232, 28, 198), (428, 429, 198, 197), (427, 428, 197, 196), (238, 427, 196, 31), (239, 424, 427, 238), (240, 421, 424, 239), (430, 431, 434, 433), (431, 432, 435, 434), (433, 434, 437, 436), (434, 435, 438, 437), (34, 229, 430, 216), (229, 230, 431, 430), (230, 231, 432, 431), (231, 32, 157, 432), (432, 157, 158, 435), (435, 158, 159, 438), (438, 159, 26, 168), (437, 438, 168, 167), (436, 437, 167, 166), (214, 436, 166, 22), (215, 433, 436, 214), (216, 430, 433, 215), (439, 440, 443, 442), (440, 441, 444, 443), (442, 443, 446, 445), (443, 444, 447, 446), (32, 226, 439, 157), (226, 227, 440, 439), (227, 228, 441, 440), (228, 35, 219, 441), (441, 219, 218, 444), (444, 218, 217, 447), (447, 217, 24, 177), (446, 447, 177, 176), (445, 446, 176, 175), (159, 445, 175, 26), (158, 442, 445, 159), (157, 439, 442, 158), (448, 449, 452, 451), (449, 450, 453, 452), (451, 452, 455, 454), (452, 453, 456, 455), (25, 148, 448, 153), (148, 149, 449, 448), (149, 150, 450, 449), (150, 27, 172, 450), (450, 172, 173, 453), (453, 173, 174, 456), (456, 174, 23, 181), (455, 456, 181, 182), (454, 455, 182, 183), (151, 454, 183, 21), (152, 451, 454, 151), (153, 448, 451, 152), (457, 458, 461, 460), (458, 459, 462, 461), (460, 461, 464, 463), (461, 462, 465, 464), (33, 223, 457, 213), (223, 224, 458, 457), (224, 225, 459, 458), (225, 34, 216, 459), (459, 216, 215, 462), (462, 215, 214, 465), (465, 214, 22, 171), (464, 465, 171, 170), (463, 464, 170, 169), (211, 463, 169, 20), (212, 460, 463, 211), (213, 457, 460, 212), (466, 467, 470, 469), (467, 468, 471, 470), (469, 470, 473, 472), (470, 471, 474, 473), (35, 220, 466, 219), (220, 221, 467, 466), (221, 222, 468, 467), (222, 33, 213, 468), (468, 213, 212, 471), (471, 212, 211, 474), (474, 211, 20, 180), (473, 474, 180, 179), (472, 473, 179, 178), (217, 472, 178, 24), (218, 469, 472, 217), (219, 466, 469, 218), (475, 476, 479, 478), (476, 477, 480, 479), (478, 479, 482, 481), (479, 480, 483, 482), (36, 250, 475, 234), (250, 251, 476, 475), (251, 252, 477, 476), (252, 37, 237, 477), (477, 237, 236, 480), (480, 236, 235, 483), (483, 235, 30, 201), (482, 483, 201, 200), (481, 482, 200, 199), (232, 481, 199, 28), (233, 478, 481, 232), (234, 475, 478, 233), (484, 485, 488, 487), (485, 486, 489, 488), (487, 488, 491, 490), (488, 489, 492, 491), (39, 247, 484, 187), (247, 248, 485, 484), (248, 249, 486, 485), (249, 38, 240, 486), (486, 240, 239, 489), (489, 239, 238, 492), (492, 238, 31, 204), (491, 492, 204, 203), (490, 491, 203, 202), (189, 490, 202, 29), (188, 487, 490, 189), (187, 484, 487, 188), (493, 494, 497, 496), (494, 495, 498, 497), (496, 497, 500, 499), (497, 498, 501, 500), (37, 244, 493, 237), (244, 245, 494, 493), (245, 246, 495, 494), (246, 39, 187, 495), (495, 187, 188, 498), (498, 188, 189, 501), (501, 189, 29, 207), (500, 501, 207, 206), (499, 500, 206, 205), (235, 499, 205, 30), (236, 496, 499, 235), (237, 493, 496, 236), (502, 503, 506, 505), (503, 504, 507, 506), (505, 506, 509, 508), (506, 507, 510, 509), (31, 196, 502, 195), (196, 197, 503, 502), (197, 198, 504, 503), (198, 28, 186, 504), (504, 186, 185, 507), (507, 185, 184, 510), (510, 184, 33, 222), (509, 510, 222, 221), (508, 509, 221, 220), (193, 508, 220, 35), (194, 505, 508, 193), (195, 502, 505, 194), (511, 512, 515, 514), (512, 513, 516, 515), (514, 515, 518, 517), (515, 516, 519, 518), (28, 199, 511, 186), (199, 200, 512, 511), (200, 201, 513, 512), (201, 30, 192, 513), (513, 192, 191, 516), (516, 191, 190, 519), (519, 190, 34, 225), (518, 519, 225, 224), (517, 518, 224, 223), (184, 517, 223, 33), (185, 514, 517, 184), (186, 511, 514, 185), (520, 521, 524, 523), (521, 522, 525, 524), (523, 524, 527, 526), (524, 525, 528, 527), (29, 202, 520, 208), (202, 203, 521, 520), (203, 204, 522, 521), (204, 31, 195, 522), (522, 195, 194, 525), (525, 194, 193, 528), (528, 193, 35, 228), (527, 528, 228, 227), (526, 527, 227, 226), (210, 526, 226, 32), (209, 523, 526, 210), (208, 520, 523, 209), (529, 530, 533, 532), (530, 531, 534, 533), (532, 533, 536, 535), (533, 534, 537, 536), (30, 205, 529, 192), (205, 206, 530, 529), (206, 207, 531, 530), (207, 29, 208, 531), (531, 208, 209, 534), (534, 209, 210, 537), (537, 210, 32, 231), (536, 537, 231, 230), (535, 536, 230, 229), (190, 535, 229, 34), (191, 532, 535, 190), (192, 529, 532, 191), (538, 539, 542, 541), (539, 540, 543, 542), (541, 542, 545, 544), (542, 543, 546, 545), (23, 174, 538, 162), (174, 173, 539, 538), (173, 172, 540, 539), (172, 27, 241, 540), (540, 241, 242, 543), (543, 242, 243, 546), (546, 243, 39, 246), (545, 546, 246, 245), (544, 545, 245, 244), (160, 544, 244, 37), (161, 541, 544, 160), (162, 538, 541, 161), (547, 548, 551, 550), (548, 549, 552, 551), (550, 551, 554, 553), (551, 552, 555, 554), (27, 150, 547, 241), (150, 149, 548, 547), (149, 148, 549, 548), (148, 25, 165, 549), (549, 165, 164, 552), (552, 164, 163, 555), (555, 163, 38, 249), (554, 555, 249, 248), (553, 554, 248, 247), (243, 553, 247, 39), (242, 550, 553, 243), (241, 547, 550, 242), (556, 557, 560, 559), (557, 558, 561, 560), (559, 560, 563, 562), (560, 561, 564, 563), (21, 183, 556, 156), (183, 182, 557, 556), (182, 181, 558, 557), (181, 23, 162, 558), (558, 162, 161, 561), (561, 161, 160, 564), (564, 160, 37, 252), (563, 564, 252, 251), (562, 563, 251, 250), (154, 562, 250, 36), (155, 559, 562, 154), (156, 556, 559, 155), (565, 566, 569, 568), (566, 567, 570, 569), (568, 569, 572, 571), (569, 570, 573, 572), (25, 153, 565, 165), (153, 152, 566, 565), (152, 151, 567, 566), (151, 21, 156, 567), (567, 156, 155, 570), (570, 155, 154, 573), (573, 154, 36, 255), (572, 573, 255, 254), (571, 572, 254, 253), (163, 571, 253, 38), (164, 568, 571, 163), (165, 565, 568, 164), (574, 575, 578, 577), (575, 576, 579, 578), (577, 578, 581, 580), (578, 579, 582, 581), (6, 60, 574, 265), (60, 59, 575, 574), (59, 58, 576, 575), (58, 2, 259, 576), (576, 259, 260, 579), (579, 260, 261, 582), (582, 261, 22, 166), (581, 582, 166, 167), (580, 581, 167, 168), (267, 580, 168, 26), (266, 577, 580, 267), (265, 574, 577, 266), (583, 584, 587, 586), (584, 585, 588, 587), (586, 587, 590, 589), (587, 588, 591, 590), (2, 63, 583, 259), (63, 62, 584, 583), (62, 61, 585, 584), (61, 0, 256, 585), (585, 256, 257, 588), (588, 257, 258, 591), (591, 258, 20, 169), (590, 591, 169, 170), (589, 590, 170, 171), (261, 589, 171, 22), (260, 586, 589, 261), (259, 583, 586, 260), (592, 593, 596, 595), (593, 594, 597, 596), (595, 596, 599, 598), (596, 597, 600, 599), (4, 69, 592, 262), (69, 68, 593, 592), (68, 67, 594, 593), (67, 6, 265, 594), (594, 265, 266, 597), (597, 266, 267, 600), (600, 267, 26, 175), (599, 600, 175, 176), (598, 599, 176, 177), (264, 598, 177, 24), (263, 595, 598, 264), (262, 592, 595, 263), (601, 602, 605, 604), (602, 603, 606, 605), (604, 605, 608, 607), (605, 606, 609, 608), (0, 72, 601, 256), (72, 71, 602, 601), (71, 70, 603, 602), (70, 4, 262, 603), (603, 262, 263, 606), (606, 263, 264, 609), (609, 264, 24, 178), (608, 609, 178, 179), (607, 608, 179, 180), (258, 607, 180, 20), (257, 604, 607, 258), (256, 601, 604, 257), (612, 613, 619, 618), (616, 631, 633, 617), (637, 636, 616, 617), (638, 640, 613, 612), (636, 635, 610, 616), (641, 639, 614, 615), (640, 641, 615, 613), (634, 637, 617, 611), (621, 620, 624, 625), (615, 614, 620, 621), (614, 612, 618, 620), (613, 615, 621, 619), (623, 625, 629, 627), (620, 618, 622, 624), (619, 621, 625, 623), (618, 619, 623, 622), (629, 628, 632, 633), (622, 623, 627, 626), (625, 624, 628, 629), (624, 622, 626, 628), (610, 630, 631, 616), (628, 626, 630, 632), (627, 629, 633, 631), (626, 627, 631, 630), (617, 633, 632, 611), (611, 632, 630, 610), (120, 375, 637, 634), (372, 119, 635, 636), (375, 372, 636, 637), (119, 120, 634, 635), (336, 339, 641, 640), (339, 338, 639, 641), (335, 336, 640, 638), (338, 335, 638, 639)])
me_cube.polygons.foreach_set('use_smooth', [True] * 642)
me_cube.polygons.foreach_set('material_index', [2, 2, 2, 2, 2, 2, 2, 2, 2, 2, 2, 2, 2, 2, 2, 2, 2, 2, 2, 2, 2, 2, 2, 2, 2, 2, 2, 2, 2, 2, 2, 2, 2, 2, 2, 2, 2, 2, 2, 2, 2, 2, 2, 2, 2, 2, 2, 2, 2, 2, 2, 2, 2, 2, 2, 2, 2, 2, 2, 2, 2, 2, 2, 2, 2, 2, 2, 2, 2, 2, 2, 2, 2, 2, 2, 2, 2, 2, 2, 2, 2, 2, 2, 2, 2, 2, 2, 2, 2, 2, 2, 2, 2, 2, 2, 2, 2, 2, 2, 2, 2, 2, 2, 2, 2, 2, 2, 2, 2, 2, 2, 2, 2, 2, 2, 2, 2, 2, 2, 2, 2, 2, 2, 2, 2, 2, 2, 2, 2, 2, 2, 2, 2, 2, 2, 2, 2, 2, 2, 2, 2, 2, 2, 2, 2, 2, 2, 2, 2, 2, 2, 2, 2, 2, 2, 2, 2, 2, 2, 2, 2, 2, 2, 2, 2, 2, 2, 2, 2, 2, 2, 2, 2, 2, 2, 2, 2, 2, 2, 2, 2, 2, 2, 2, 2, 2, 2, 2, 2, 2, 2, 2, 2, 2, 2, 2, 2, 2, 2, 2, 2, 2, 2, 2, 2, 2, 2, 2, 2, 2, 2, 2, 2, 2, 2, 2, 2, 2, 2, 2, 2, 2, 2, 2, 2, 2, 2, 2, 2, 2, 2, 2, 2, 2, 2, 2, 2, 2, 2, 2, 2, 2, 2, 2, 2, 2, 2, 2, 2, 2, 2, 2, 2, 2, 2, 2, 2, 2, 2, 2, 2, 2, 2, 2, 2, 2, 2, 2, 2, 2, 2, 2, 2, 2, 2, 2, 2, 2, 2, 2, 2, 2, 2, 2, 2, 2, 2, 2, 2, 2, 2, 2, 2, 2, 2, 2, 2, 2, 2, 2, 2, 2, 2, 2, 2, 2, 2, 2, 2, 2, 2, 2, 2, 2, 2, 2, 2, 2, 2, 2, 2, 2, 2, 2, 2, 2, 2, 2, 2, 2, 2, 2, 2, 2, 2, 2, 2, 2, 2, 2, 2, 2, 2, 2, 2, 2, 2, 2, 2, 2, 2, 2, 2, 2, 2, 2, 2, 2, 2, 2, 2, 2, 2, 2, 2, 2, 2, 2, 2, 2, 2, 2, 2, 2, 2, 2, 2, 2, 2, 2, 2, 2, 2, 2, 2, 2, 2, 2, 2, 2, 2, 2, 2, 2, 2, 2, 2, 2, 2, 2, 2, 2, 2, 2, 2, 2, 2, 2, 2, 2, 2, 2, 2, 2, 2, 2, 2, 2, 2, 2, 2, 2, 2, 2, 2, 2, 2, 2, 2, 2, 2, 2, 2, 2, 2, 2, 2, 2, 2, 2, 2, 2, 2, 2, 2, 2, 2, 2, 2, 2, 2, 2, 2, 2, 2, 2, 2, 2, 2, 2, 2, 2, 2, 2, 2, 2, 2, 2, 2, 2, 2, 2, 2, 2, 2, 2, 2, 2, 2, 2, 2, 2, 2, 2, 2, 2, 2, 2, 2, 2, 2, 2, 2, 2, 2, 2, 2, 2, 2, 2, 2, 2, 2, 2, 2, 2, 2, 2, 2, 2, 2, 2, 2, 2, 2, 2, 2, 2, 2, 2, 2, 2, 2, 2, 2, 2, 2, 2, 2, 2, 2, 2, 2, 2, 2, 2, 2, 2, 2, 2, 2, 2, 2, 2, 2, 2, 2, 2, 2, 2, 2, 2, 2, 2, 2, 2, 2, 2, 2, 2, 2, 2, 2, 2, 2, 2, 2, 2, 2, 2, 2, 2, 2, 2, 2, 2, 2, 2, 2, 2, 2, 2, 2, 2, 2, 2, 2, 2, 2, 2, 2, 2, 2, 2, 2, 2, 2, 2, 2, 2, 2, 2, 2, 2, 2, 2, 2, 2, 2, 2, 2, 2, 2, 2, 2, 2, 2, 2, 2, 2, 2, 2, 2, 2, 2, 2, 2, 2, 2, 2, 2, 2, 2, 2, 2, 2, 2, 2, 2, 2, 2, 2])
_uv = me_cube.uv_layers.new(name='UVMap')
_uv.uv.foreach_set('vector', [0.6781, 0.5625, 0.7001, 0.5625, 0.7001, 0.625, 0.6781, 0.625, 0.7001, 0.5625, 0.7248, 0.5625, 0.7248, 0.625, 0.7001, 0.625, 0.6781, 0.625, 0.7001, 0.625, 0.7001, 0.6875, 0.6781, 0.6875, 0.7001, 0.625, 0.7248, 0.625, 0.7248, 0.6875, 0.7001, 0.6875, 0.6601, 0.5, 0.6781, 0.5, 0.6781, 0.5625, 0.6601, 0.5625, 0.6781, 0.5, 0.7001, 0.5, 0.7001, 0.5625, 0.6781, 0.5625, 0.7001, 0.5, 0.7248, 0.5, 0.7248, 0.5625, 0.7001, 0.5625, 0.7248, 0.5, 0.7511, 0.5, 0.7511, 0.5625, 0.7248, 0.5625, 0.7248, 0.5625, 0.7511, 0.5625, 0.7511, 0.625, 0.7248, 0.625, 0.7248, 0.625, 0.7511, 0.625, 0.7511, 0.6875, 0.7248, 0.6875, 0.7248, 0.6875, 0.7511, 0.6875, 0.7511, 0.75, 0.7248, 0.75, 0.7001, 0.6875, 0.7248, 0.6875, 0.7248, 0.75, 0.7001, 0.75, 0.6781, 0.6875, 0.7001, 0.6875, 0.7001, 0.75, 0.6781, 0.75, 0.6601, 0.6875, 0.6781, 0.6875, 0.6781, 0.75, 0.6601, 0.75, 0.6601, 0.625, 0.6781, 0.625, 0.6781, 0.6875, 0.6601, 0.6875, 0.6601, 0.5625, 0.6781, 0.5625, 0.6781, 0.625, 0.6601, 0.625, 0.6072, 0.3125, 0.6153, 0.3125, 0.6153, 0.375, 0.6072, 0.375, 0.6153, 0.3125, 0.62, 0.3125, 0.62, 0.375, 0.6153, 0.375, 0.6072, 0.375, 0.6153, 0.375, 0.6153, 0.4375, 0.6072, 0.4375, 0.6153, 0.375, 0.62, 0.375, 0.62, 0.4375, 0.6153, 0.4375, 0.5943, 0.25, 0.6072, 0.25, 0.6072, 0.3125, 0.5943, 0.3125, 0.6072, 0.25, 0.6153, 0.25, 0.6153, 0.3125, 0.6072, 0.3125, 0.6153, 0.25, 0.62, 0.25, 0.62, 0.3125, 0.6153, 0.3125, 0.62, 0.25, 0.6225, 0.25, 0.6225, 0.3125, 0.62, 0.3125, 0.62, 0.3125, 0.6225, 0.3125, 0.6225, 0.375, 0.62, 0.375, 0.62, 0.375, 0.6225, 0.375, 0.6225, 0.4375, 0.62, 0.4375, 0.62, 0.4375, 0.6225, 0.4375, 0.6225, 0.5, 0.62, 0.5, 0.6153, 0.4375, 0.62, 0.4375, 0.62, 0.5, 0.6153, 0.5, 0.6072, 0.4375, 0.6153, 0.4375, 0.6153, 0.5, 0.6072, 0.5, 0.5943, 0.4375, 0.6072, 0.4375, 0.6072, 0.5, 0.5943, 0.5, 0.5943, 0.375, 0.6072, 0.375, 0.6072, 0.4375, 0.5943, 0.4375, 0.5943, 0.3125, 0.6072, 0.3125, 0.6072, 0.375, 0.5943, 0.375, 0.6072, 0.5625, 0.6153, 0.5625, 0.6153, 0.625, 0.6072, 0.625, 0.6153, 0.5625, 0.62, 0.5625, 0.62, 0.625, 0.6153, 0.625, 0.6072, 0.625, 0.6153, 0.625, 0.6153, 0.6875, 0.6072, 0.6875, 0.6153, 0.625, 0.62, 0.625, 0.62, 0.6875, 0.6153, 0.6875, 0.5943, 0.5, 0.6072, 0.5, 0.6072, 0.5625, 0.5943, 0.5625, 0.6072, 0.5, 0.6153, 0.5, 0.6153, 0.5625, 0.6072, 0.5625, 0.6153, 0.5, 0.62, 0.5, 0.62, 0.5625, 0.6153, 0.5625, 0.62, 0.5, 0.6225, 0.5, 0.6225, 0.5625, 0.62, 0.5625, 0.62, 0.5625, 0.6225, 0.5625, 0.6225, 0.625, 0.62, 0.625, 0.62, 0.625, 0.6225, 0.625, 0.6225, 0.6875, 0.62, 0.6875, 0.62, 0.6875, 0.6225, 0.6875, 0.6225, 0.75, 0.62, 0.75, 0.6153, 0.6875, 0.62, 0.6875, 0.62, 0.75, 0.6153, 0.75, 0.6072, 0.6875, 0.6153, 0.6875, 0.6153, 0.75, 0.6072, 0.75, 0.5943, 0.6875, 0.6072, 0.6875, 0.6072, 0.75, 0.5943, 0.75, 0.5943, 0.625, 0.6072, 0.625, 0.6072, 0.6875, 0.5943, 0.6875, 0.5943, 0.5625, 0.6072, 0.5625, 0.6072, 0.625, 0.5943, 0.625, 0.4375, 0.8125, 0.5, 0.8125, 0.5, 0.875, 0.4375, 0.875, 0.5, 0.8125, 0.5625, 0.8125, 0.5625, 0.875, 0.5, 0.875, 0.4375, 0.875, 0.5, 0.875, 0.5, 0.9375, 0.4375, 0.9375, 0.5, 0.875, 0.5625, 0.875, 0.5625, 0.9375, 0.5, 0.9375, 0.375, 0.75, 0.4375, 0.75, 0.4375, 0.8125, 0.375, 0.8125, 0.4375, 0.75, 0.5, 0.75, 0.5, 0.8125, 0.4375, 0.8125, 0.5, 0.75, 0.5625, 0.75, 0.5625, 0.8125, 0.5, 0.8125, 0.5625, 0.75, 0.625, 0.75, 0.625, 0.8125, 0.5625, 0.8125, 0.5625, 0.8125, 0.625, 0.8125, 0.625, 0.875, 0.5625, 0.875, 0.5625, 0.875, 0.625, 0.875, 0.625, 0.9375, 0.5625, 0.9375, 0.5625, 0.9375, 0.625, 0.9375, 0.625, 1.0, 0.5625, 1.0, 0.5, 0.9375, 0.5625, 0.9375, 0.5625, 1.0, 0.5, 1.0, 0.4375, 0.9375, 0.5, 0.9375, 0.5, 1.0, 0.4375, 1.0, 0.375, 0.9375, 0.4375, 0.9375, 0.4375, 1.0, 0.375, 1.0, 0.375, 0.875, 0.4375, 0.875, 0.4375, 0.9375, 0.375, 0.9375, 0.375, 0.8125, 0.4375, 0.8125, 0.4375, 0.875, 0.375, 0.875, 0.3572, 0.5625, 0.3653, 0.5625, 0.3653, 0.625, 0.3572, 0.625, 0.3653, 0.5625, 0.37, 0.5625, 0.37, 0.625, 0.3653, 0.625, 0.3572, 0.625, 0.3653, 0.625, 0.3653, 0.6875, 0.3572, 0.6875, 0.3653, 0.625, 0.37, 0.625, 0.37, 0.6875, 0.3653, 0.6875, 0.3443, 0.5, 0.3572, 0.5, 0.3572, 0.5625, 0.3443, 0.5625, 0.3572, 0.5, 0.3653, 0.5, 0.3653, 0.5625, 0.3572, 0.5625, 0.3653, 0.5, 0.37, 0.5, 0.37, 0.5625, 0.3653, 0.5625, 0.37, 0.5, 0.3725, 0.5, 0.3725, 0.5625, 0.37, 0.5625, 0.37, 0.5625, 0.3725, 0.5625, 0.3725, 0.625, 0.37, 0.625, 0.37, 0.625, 0.3725, 0.625, 0.3725, 0.6875, 0.37, 0.6875, 0.37, 0.6875, 0.3725, 0.6875, 0.3725, 0.75, 0.37, 0.75, 0.3653, 0.6875, 0.37, 0.6875, 0.37, 0.75, 0.3653, 0.75, 0.3572, 0.6875, 0.3653, 0.6875, 0.3653, 0.75, 0.3572, 0.75, 0.3443, 0.6875, 0.3572, 0.6875, 0.3572, 0.75, 0.3443, 0.75, 0.3443, 0.625, 0.3572, 0.625, 0.3572, 0.6875, 0.3443, 0.6875, 0.3443, 0.5625, 0.3572, 0.5625, 0.3572, 0.625, 0.3443, 0.625, 0.8572, 0.5625, 0.8653, 0.5625, 0.8653, 0.625, 0.8572, 0.625, 0.8653, 0.5625, 0.87, 0.5625, 0.87, 0.625, 0.8653, 0.625, 0.8572, 0.625, 0.8653, 0.625, 0.8653, 0.6875, 0.8572, 0.6875, 0.8653, 0.625, 0.87, 0.625, 0.87, 0.6875, 0.8653, 0.6875, 0.8443, 0.5, 0.8572, 0.5, 0.8572, 0.5625, 0.8443, 0.5625, 0.8572, 0.5, 0.8653, 0.5, 0.8653, 0.5625, 0.8572, 0.5625, 0.8653, 0.5, 0.87, 0.5, 0.87, 0.5625, 0.8653, 0.5625, 0.87, 0.5, 0.8725, 0.5, 0.8725, 0.5625, 0.87, 0.5625, 0.87, 0.5625, 0.8725, 0.5625, 0.8725, 0.625, 0.87, 0.625, 0.87, 0.625, 0.8725, 0.625, 0.8725, 0.6875, 0.87, 0.6875, 0.87, 0.6875, 0.8725, 0.6875, 0.8725, 0.75, 0.87, 0.75, 0.8653, 0.6875, 0.87, 0.6875, 0.87, 0.75, 0.8653, 0.75, 0.8572, 0.6875, 0.8653, 0.6875, 0.8653, 0.75, 0.8572, 0.75, 0.8443, 0.6875, 0.8572, 0.6875, 0.8572, 0.75, 0.8443, 0.75, 0.8443, 0.625, 0.8572, 0.625, 0.8572, 0.6875, 0.8443, 0.6875, 0.8443, 0.5625, 0.8572, 0.5625, 0.8572, 0.625, 0.8443, 0.625, 0.1781, 0.5625, 0.2001, 0.5625, 0.2001, 0.625, 0.1781, 0.625, 0.2001, 0.5625, 0.2248, 0.5625, 0.2248, 0.625, 0.2001, 0.625, 0.1781, 0.625, 0.2001, 0.625, 0.2001, 0.6875, 0.1781, 0.6875, 0.2001, 0.625, 0.2248, 0.625, 0.2248, 0.6875, 0.2001, 0.6875, 0.1601, 0.5, 0.1781, 0.5, 0.1781, 0.5625, 0.1601, 0.5625, 0.1781, 0.5, 0.2001, 0.5, 0.2001, 0.5625, 0.1781, 0.5625, 0.2001, 0.5, 0.2248, 0.5, 0.2248, 0.5625, 0.2001, 0.5625, 0.2248, 0.5, 0.2511, 0.5, 0.2511, 0.5625, 0.2248, 0.5625, 0.2248, 0.5625, 0.2511, 0.5625, 0.2511, 0.625, 0.2248, 0.625, 0.2248, 0.625, 0.2511, 0.625, 0.2511, 0.6875, 0.2248, 0.6875, 0.2248, 0.6875, 0.2511, 0.6875, 0.2511, 0.75, 0.2248, 0.75, 0.2001, 0.6875, 0.2248, 0.6875, 0.2248, 0.75, 0.2001, 0.75, 0.1781, 0.6875, 0.2001, 0.6875, 0.2001, 0.75, 0.1781, 0.75, 0.1601, 0.6875, 0.1781, 0.6875, 0.1781, 0.75, 0.1601, 0.75, 0.1601, 0.625, 0.1781, 0.625, 0.1781, 0.6875, 0.1601, 0.6875, 0.1601, 0.5625, 0.1781, 0.5625, 0.1781, 0.625, 0.1601, 0.625, 0.4281, 0.5625, 0.4501, 0.5625, 0.4501, 0.625, 0.4281, 0.625, 0.4501, 0.5625, 0.4748, 0.5625, 0.4748, 0.625, 0.4501, 0.625, 0.4281, 0.625, 0.4501, 0.625, 0.4501, 0.6875, 0.4281, 0.6875, 0.4501, 0.6875, 0.4501, 0.625, 0.4501, 0.625, 0.4501, 0.6875, 0.4101, 0.5, 0.4281, 0.5, 0.4281, 0.5625, 0.4101, 0.5625, 0.4281, 0.5, 0.4501, 0.5, 0.4501, 0.5625, 0.4281, 0.5625, 0.4501, 0.5, 0.4748, 0.5, 0.4748, 0.5625, 0.4501, 0.5625, 0.4748, 0.5, 0.5011, 0.5, 0.5011, 0.5625, 0.4748, 0.5625, 0.4748, 0.5625, 0.5011, 0.5625, 0.5011, 0.625, 0.4748, 0.625, 0.4748, 0.625, 0.5011, 0.625, 0.5011, 0.6875, 0.4748, 0.6875, 0.4748, 0.6875, 0.5011, 0.6875, 0.5011, 0.75, 0.4748, 0.75, 0.4501, 0.6875, 0.4748, 0.6875, 0.4748, 0.75, 0.4501, 0.75, 0.4281, 0.6875, 0.4501, 0.6875, 0.4501, 0.75, 0.4281, 0.75, 0.4101, 0.6875, 0.4281, 0.6875, 0.4281, 0.75, 0.4101, 0.75, 0.4101, 0.625, 0.4281, 0.625, 0.4281, 0.6875, 0.4101, 0.6875, 0.4101, 0.5625, 0.4281, 0.5625, 0.4281, 0.625, 0.4101, 0.625, 0.4281, 0.3125, 0.4501, 0.3125, 0.4501, 0.375, 0.4281, 0.375, 0.4501, 0.3125, 0.4748, 0.3125, 0.4748, 0.375, 0.4501, 0.375, 0.4281, 0.375, 0.4501, 0.375, 0.4501, 0.4375, 0.4281, 0.4375, 0.4501, 0.375, 0.4748, 0.375, 0.4748, 0.4375, 0.4501, 0.4375, 0.4101, 0.25, 0.4281, 0.25, 0.4281, 0.3125, 0.4101, 0.3125, 0.4281, 0.25, 0.4501, 0.25, 0.4501, 0.3125, 0.4281, 0.3125, 0.4501, 0.25, 0.4748, 0.25, 0.4748, 0.3125, 0.4501, 0.3125, 0.4748, 0.25, 0.5011, 0.25, 0.5011, 0.3125, 0.4748, 0.3125, 0.4748, 0.3125, 0.5011, 0.3125, 0.5011, 0.375, 0.4748, 0.375, 0.4748, 0.375, 0.5011, 0.375, 0.5011, 0.4375, 0.4748, 0.4375, 0.4748, 0.4375, 0.5011, 0.4375, 0.5011, 0.5, 0.4748, 0.5, 0.4501, 0.4375, 0.4748, 0.4375, 0.4748, 0.5, 0.4501, 0.5, 0.4281, 0.4375, 0.4501, 0.4375, 0.4501, 0.5, 0.4281, 0.5, 0.4101, 0.4375, 0.4281, 0.4375, 0.4281, 0.5, 0.4101, 0.5, 0.4101, 0.375, 0.4281, 0.375, 0.4281, 0.4375, 0.4101, 0.4375, 0.4101, 0.3125, 0.4281, 0.3125, 0.4281, 0.375, 0.4101, 0.375, 0.7778, 0.5625, 0.8033, 0.5625, 0.8033, 0.625, 0.7778, 0.625, 0.8033, 0.5625, 0.826, 0.5625, 0.826, 0.625, 0.8033, 0.625, 0.7778, 0.625, 0.8033, 0.625, 0.8033, 0.6875, 0.7778, 0.6875, 0.8033, 0.625, 0.826, 0.625, 0.826, 0.6875, 0.8033, 0.6875, 0.7511, 0.5, 0.7778, 0.5, 0.7778, 0.5625, 0.7511, 0.5625, 0.7778, 0.5, 0.8033, 0.5, 0.8033, 0.5625, 0.7778, 0.5625, 0.8033, 0.5, 0.826, 0.5, 0.826, 0.5625, 0.8033, 0.5625, 0.826, 0.5, 0.8443, 0.5, 0.8443, 0.5625, 0.826, 0.5625, 0.826, 0.5625, 0.8443, 0.5625, 0.8443, 0.625, 0.826, 0.625, 0.826, 0.625, 0.8443, 0.625, 0.8443, 0.6875, 0.826, 0.6875, 0.826, 0.6875, 0.8443, 0.6875, 0.8443, 0.75, 0.826, 0.75, 0.8033, 0.6875, 0.826, 0.6875, 0.826, 0.75, 0.8033, 0.75, 0.7778, 0.6875, 0.8033, 0.6875, 0.8033, 0.75, 0.7778, 0.75, 0.7511, 0.6875, 0.7778, 0.6875, 0.7778, 0.75, 0.7511, 0.75, 0.7511, 0.625, 0.7778, 0.625, 0.7778, 0.6875, 0.7511, 0.6875, 0.7511, 0.5625, 0.7778, 0.5625, 0.7778, 0.625, 0.7511, 0.625, 0.2778, 0.5625, 0.3033, 0.5625, 0.3033, 0.625, 0.2778, 0.625, 0.3033, 0.5625, 0.326, 0.5625, 0.326, 0.625, 0.3033, 0.625, 0.2778, 0.625, 0.3033, 0.625, 0.3033, 0.6875, 0.2778, 0.6875, 0.3033, 0.625, 0.326, 0.625, 0.326, 0.6875, 0.3033, 0.6875, 0.2511, 0.5, 0.2778, 0.5, 0.2778, 0.5625, 0.2511, 0.5625, 0.2778, 0.5, 0.3033, 0.5, 0.3033, 0.5625, 0.2778, 0.5625, 0.3033, 0.5, 0.326, 0.5, 0.326, 0.5625, 0.3033, 0.5625, 0.326, 0.5, 0.3443, 0.5, 0.3443, 0.5625, 0.326, 0.5625, 0.326, 0.5625, 0.3443, 0.5625, 0.3443, 0.625, 0.326, 0.625, 0.326, 0.625, 0.3443, 0.625, 0.3443, 0.6875, 0.326, 0.6875, 0.326, 0.6875, 0.3443, 0.6875, 0.3443, 0.75, 0.326, 0.75, 0.3033, 0.6875, 0.326, 0.6875, 0.326, 0.75, 0.3033, 0.75, 0.2778, 0.6875, 0.3033, 0.6875, 0.3033, 0.75, 0.2778, 0.75, 0.2511, 0.6875, 0.2778, 0.6875, 0.2778, 0.75, 0.2511, 0.75, 0.2511, 0.625, 0.2778, 0.625, 0.2778, 0.6875, 0.2511, 0.6875, 0.2511, 0.5625, 0.2778, 0.5625, 0.2778, 0.625, 0.2511, 0.625, 0.5278, 0.5625, 0.5533, 0.5625, 0.5533, 0.625, 0.5278, 0.625, 0.5533, 0.5625, 0.576, 0.5625, 0.576, 0.625, 0.5533, 0.625, 0.5278, 0.625, 0.5533, 0.625, 0.5533, 0.6875, 0.5278, 0.6875, 0.5533, 0.625, 0.576, 0.625, 0.576, 0.6875, 0.5533, 0.6875, 0.5011, 0.5, 0.5278, 0.5, 0.5278, 0.5625, 0.5011, 0.5625, 0.5278, 0.5, 0.5533, 0.5, 0.5533, 0.5625, 0.5278, 0.5625, 0.5533, 0.5, 0.576, 0.5, 0.576, 0.5625, 0.5533, 0.5625, 0.576, 0.5, 0.5943, 0.5, 0.5943, 0.5625, 0.576, 0.5625, 0.576, 0.5625, 0.5943, 0.5625, 0.5943, 0.625, 0.576, 0.625, 0.5943, 0.625, 0.5943, 0.6875, 0.5943, 0.6875, 0.5943, 0.625, 0.576, 0.6875, 0.5943, 0.6875, 0.5943, 0.75, 0.576, 0.75, 0.5533, 0.6875, 0.576, 0.6875, 0.576, 0.75, 0.5533, 0.75, 0.5278, 0.6875, 0.5533, 0.6875, 0.5533, 0.75, 0.5278, 0.75, 0.5011, 0.6875, 0.5278, 0.6875, 0.5278, 0.75, 0.5011, 0.75, 0.5011, 0.625, 0.5278, 0.625, 0.5278, 0.6875, 0.5011, 0.6875, 0.5011, 0.5625, 0.5278, 0.5625, 0.5278, 0.625, 0.5011, 0.625, 0.5278, 0.3125, 0.5533, 0.3125, 0.5533, 0.375, 0.5278, 0.375, 0.5533, 0.3125, 0.576, 0.3125, 0.576, 0.375, 0.5533, 0.375, 0.5278, 0.375, 0.5533, 0.375, 0.5533, 0.4375, 0.5278, 0.4375, 0.5533, 0.375, 0.576, 0.375, 0.576, 0.4375, 0.5533, 0.4375, 0.5011, 0.25, 0.5278, 0.25, 0.5278, 0.3125, 0.5011, 0.3125, 0.5278, 0.25, 0.5533, 0.25, 0.5533, 0.3125, 0.5278, 0.3125, 0.5533, 0.25, 0.576, 0.25, 0.576, 0.3125, 0.5533, 0.3125, 0.576, 0.25, 0.5943, 0.25, 0.5943, 0.3125, 0.576, 0.3125, 0.576, 0.3125, 0.5943, 0.3125, 0.5943, 0.375, 0.576, 0.375, 0.576, 0.375, 0.5943, 0.375, 0.5943, 0.4375, 0.576, 0.4375, 0.576, 0.4375, 0.5943, 0.4375, 0.5943, 0.5, 0.576, 0.5, 0.5533, 0.4375, 0.576, 0.4375, 0.576, 0.5, 0.5533, 0.5, 0.5278, 0.4375, 0.5533, 0.4375, 0.5533, 0.5, 0.5278, 0.5, 0.5011, 0.4375, 0.5278, 0.4375, 0.5278, 0.5, 0.5011, 0.5, 0.5011, 0.375, 0.5278, 0.375, 0.5278, 0.4375, 0.5011, 0.4375, 0.5011, 0.3125, 0.5278, 0.3125, 0.5278, 0.375, 0.5011, 0.375, 0.3806, 0.3125, 0.3874, 0.3125, 0.3874, 0.375, 0.3806, 0.375, 0.3874, 0.3125, 0.3969, 0.3125, 0.3969, 0.375, 0.3874, 0.375, 0.3806, 0.375, 0.3874, 0.375, 0.3874, 0.4375, 0.3806, 0.4375, 0.3874, 0.375, 0.3969, 0.375, 0.3969, 0.4375, 0.3874, 0.4375, 0.375, 0.25, 0.3806, 0.25, 0.3806, 0.3125, 0.375, 0.3125, 0.3806, 0.25, 0.3874, 0.25, 0.3874, 0.3125, 0.3806, 0.3125, 0.3874, 0.25, 0.3969, 0.25, 0.3969, 0.3125, 0.3874, 0.3125, 0.3969, 0.25, 0.4101, 0.25, 0.4101, 0.3125, 0.3969, 0.3125, 0.3969, 0.3125, 0.4101, 0.3125, 0.4101, 0.375, 0.3969, 0.375, 0.3969, 0.375, 0.4101, 0.375, 0.4101, 0.4375, 0.3969, 0.4375, 0.3969, 0.4375, 0.4101, 0.4375, 0.4101, 0.5, 0.3969, 0.5, 0.3874, 0.4375, 0.3969, 0.4375, 0.3969, 0.5, 0.3874, 0.5, 0.3806, 0.4375, 0.3874, 0.4375, 0.3874, 0.5, 0.3806, 0.5, 0.375, 0.4375, 0.3806, 0.4375, 0.3806, 0.5, 0.375, 0.5, 0.375, 0.375, 0.3806, 0.375, 0.3806, 0.4375, 0.375, 0.4375, 0.375, 0.3125, 0.3806, 0.3125, 0.3806, 0.375, 0.375, 0.375, 0.3806, 0.5625, 0.3874, 0.5625, 0.3874, 0.625, 0.3806, 0.625, 0.3874, 0.5625, 0.3969, 0.5625, 0.3969, 0.625, 0.3874, 0.625, 0.3806, 0.625, 0.3874, 0.625, 0.3874, 0.6875, 0.3806, 0.6875, 0.3874, 0.625, 0.3969, 0.625, 0.3969, 0.6875, 0.3874, 0.6875, 0.375, 0.5, 0.3806, 0.5, 0.3806, 0.5625, 0.375, 0.5625, 0.3806, 0.5, 0.3874, 0.5, 0.3874, 0.5625, 0.3806, 0.5625, 0.3874, 0.5, 0.3969, 0.5, 0.3969, 0.5625, 0.3874, 0.5625, 0.3969, 0.5, 0.4101, 0.5, 0.4101, 0.5625, 0.3969, 0.5625, 0.3969, 0.5625, 0.4101, 0.5625, 0.4101, 0.625, 0.3969, 0.625, 0.3969, 0.625, 0.4101, 0.625, 0.4101, 0.6875, 0.3969, 0.6875, 0.3969, 0.6875, 0.4101, 0.6875, 0.4101, 0.75, 0.3969, 0.75, 0.3874, 0.6875, 0.3969, 0.6875, 0.3969, 0.75, 0.3874, 0.75, 0.3806, 0.6875, 0.3874, 0.6875, 0.3874, 0.75, 0.3806, 0.75, 0.375, 0.6875, 0.3806, 0.6875, 0.3806, 0.75, 0.375, 0.75, 0.375, 0.625, 0.3806, 0.625, 0.3806, 0.6875, 0.375, 0.6875, 0.375, 0.5625, 0.3806, 0.5625, 0.3806, 0.625, 0.375, 0.625, 0.1306, 0.5625, 0.1374, 0.5625, 0.1374, 0.625, 0.1306, 0.625, 0.1374, 0.5625, 0.1469, 0.5625, 0.1469, 0.625, 0.1374, 0.625, 0.1306, 0.625, 0.1374, 0.625, 0.1374, 0.6875, 0.1306, 0.6875, 0.1374, 0.625, 0.1469, 0.625, 0.1469, 0.6875, 0.1374, 0.6875, 0.125, 0.5, 0.1306, 0.5, 0.1306, 0.5625, 0.125, 0.5625, 0.1306, 0.5, 0.1374, 0.5, 0.1374, 0.5625, 0.1306, 0.5625, 0.1374, 0.5, 0.1469, 0.5, 0.1469, 0.5625, 0.1374, 0.5625, 0.1469, 0.5, 0.1601, 0.5, 0.1601, 0.5625, 0.1469, 0.5625, 0.1469, 0.5625, 0.1601, 0.5625, 0.1601, 0.625, 0.1469, 0.625, 0.1469, 0.625, 0.1601, 0.625, 0.1601, 0.6875, 0.1469, 0.6875, 0.1469, 0.6875, 0.1601, 0.6875, 0.1601, 0.75, 0.1469, 0.75, 0.1374, 0.6875, 0.1469, 0.6875, 0.1469, 0.75, 0.1374, 0.75, 0.1306, 0.6875, 0.1374, 0.6875, 0.1374, 0.75, 0.1306, 0.75, 0.125, 0.6875, 0.1306, 0.6875, 0.1306, 0.75, 0.125, 0.75, 0.125, 0.625, 0.1306, 0.625, 0.1306, 0.6875, 0.125, 0.6875, 0.125, 0.5625, 0.1306, 0.5625, 0.1306, 0.625, 0.125, 0.625, 0.6306, 0.5625, 0.6374, 0.5625, 0.6374, 0.625, 0.6306, 0.625, 0.6374, 0.5625, 0.6469, 0.5625, 0.6469, 0.625, 0.6374, 0.625, 0.6306, 0.625, 0.6374, 0.625, 0.6374, 0.6875, 0.6306, 0.6875, 0.6374, 0.625, 0.6469, 0.625, 0.6469, 0.6875, 0.6374, 0.6875, 0.625, 0.5, 0.6306, 0.5, 0.6306, 0.5625, 0.625, 0.5625, 0.6306, 0.5, 0.6374, 0.5, 0.6374, 0.5625, 0.6306, 0.5625, 0.6374, 0.5, 0.6469, 0.5, 0.6469, 0.5625, 0.6374, 0.5625, 0.6469, 0.5, 0.6601, 0.5, 0.6601, 0.5625, 0.6469, 0.5625, 0.6469, 0.5625, 0.6601, 0.5625, 0.6601, 0.625, 0.6469, 0.625, 0.6469, 0.625, 0.6601, 0.625, 0.6601, 0.6875, 0.6469, 0.6875, 0.6469, 0.6875, 0.6601, 0.6875, 0.6601, 0.75, 0.6469, 0.75, 0.6374, 0.6875, 0.6469, 0.6875, 0.6469, 0.75, 0.6374, 0.75, 0.6306, 0.6875, 0.6374, 0.6875, 0.6374, 0.75, 0.6306, 0.75, 0.625, 0.6875, 0.6306, 0.6875, 0.6306, 0.75, 0.625, 0.75, 0.625, 0.625, 0.6306, 0.625, 0.6306, 0.6875, 0.625, 0.6875, 0.625, 0.5625, 0.6306, 0.5625, 0.6306, 0.625, 0.625, 0.625, 0.6781, 0.5625, 0.6781, 0.625, 0.7001, 0.625, 0.7001, 0.5625, 0.6781, 0.625, 0.6781, 0.6875, 0.7001, 0.6875, 0.7001, 0.625, 0.7001, 0.5625, 0.7001, 0.625, 0.7248, 0.625, 0.7248, 0.5625, 0.7001, 0.625, 0.7001, 0.6875, 0.7248, 0.6875, 0.7248, 0.625, 0.6601, 0.5, 0.6601, 0.5625, 0.6781, 0.5625, 0.6781, 0.5, 0.6601, 0.5625, 0.6601, 0.625, 0.6781, 0.625, 0.6781, 0.5625, 0.6601, 0.625, 0.6601, 0.6875, 0.6781, 0.6875, 0.6781, 0.625, 0.6601, 0.6875, 0.6601, 0.75, 0.6781, 0.75, 0.6781, 0.6875, 0.6781, 0.6875, 0.6781, 0.75, 0.7001, 0.75, 0.7001, 0.6875, 0.7001, 0.6875, 0.7001, 0.75, 0.7248, 0.75, 0.7248, 0.6875, 0.7248, 0.6875, 0.7248, 0.75, 0.7511, 0.75, 0.7511, 0.6875, 0.7248, 0.625, 0.7248, 0.6875, 0.7511, 0.6875, 0.7511, 0.625, 0.7248, 0.5625, 0.7248, 0.625, 0.7511, 0.625, 0.7511, 0.5625, 0.7248, 0.5, 0.7248, 0.5625, 0.7511, 0.5625, 0.7511, 0.5, 0.7001, 0.5, 0.7001, 0.5625, 0.7248, 0.5625, 0.7248, 0.5, 0.6781, 0.5, 0.6781, 0.5625, 0.7001, 0.5625, 0.7001, 0.5, 0.6072, 0.3125, 0.6072, 0.375, 0.6156, 0.375, 0.6156, 0.3125, 0.6072, 0.375, 0.6072, 0.4375, 0.6156, 0.4375, 0.6156, 0.375, 0.6156, 0.3125, 0.6156, 0.375, 0.6211, 0.375, 0.6211, 0.3125, 0.6156, 0.375, 0.6156, 0.4375, 0.6211, 0.4375, 0.6211, 0.375, 0.5943, 0.25, 0.5943, 0.3125, 0.6072, 0.3125, 0.6072, 0.25, 0.5943, 0.3125, 0.5943, 0.375, 0.6072, 0.375, 0.6072, 0.3125, 0.5943, 0.375, 0.5943, 0.4375, 0.6072, 0.4375, 0.6072, 0.375, 0.5943, 0.4375, 0.5943, 0.5, 0.6072, 0.5, 0.6072, 0.4375, 0.6072, 0.4375, 0.6072, 0.5, 0.6156, 0.5, 0.6156, 0.4375, 0.6156, 0.4375, 0.6156, 0.5, 0.6211, 0.5, 0.6211, 0.4375, 0.6211, 0.4375, 0.6211, 0.5, 0.625, 0.5, 0.625, 0.4375, 0.6211, 0.375, 0.6211, 0.4375, 0.625, 0.4375, 0.625, 0.375, 0.6211, 0.3125, 0.6211, 0.375, 0.625, 0.375, 0.625, 0.3125, 0.6211, 0.25, 0.6211, 0.3125, 0.625, 0.3125, 0.625, 0.25, 0.6156, 0.25, 0.6156, 0.3125, 0.6211, 0.3125, 0.6211, 0.25, 0.6072, 0.25, 0.6072, 0.3125, 0.6156, 0.3125, 0.6156, 0.25, 0.6072, 0.5625, 0.6072, 0.625, 0.6156, 0.625, 0.6156, 0.5625, 0.6072, 0.625, 0.6072, 0.6875, 0.6156, 0.6875, 0.6156, 0.625, 0.6156, 0.5625, 0.6156, 0.625, 0.6211, 0.625, 0.6211, 0.5625, 0.6156, 0.625, 0.6156, 0.6875, 0.6211, 0.6875, 0.6211, 0.625, 0.5943, 0.5, 0.5943, 0.5625, 0.6072, 0.5625, 0.6072, 0.5, 0.5943, 0.5625, 0.5943, 0.625, 0.6072, 0.625, 0.6072, 0.5625, 0.5943, 0.625, 0.5943, 0.6875, 0.6072, 0.6875, 0.6072, 0.625, 0.5943, 0.6875, 0.5943, 0.75, 0.6072, 0.75, 0.6072, 0.6875, 0.6072, 0.6875, 0.6072, 0.75, 0.6156, 0.75, 0.6156, 0.6875, 0.6156, 0.6875, 0.6156, 0.75, 0.6211, 0.75, 0.6211, 0.6875, 0.6211, 0.6875, 0.6211, 0.75, 0.625, 0.75, 0.625, 0.6875, 0.6211, 0.625, 0.6211, 0.6875, 0.625, 0.6875, 0.625, 0.625, 0.6211, 0.5625, 0.6211, 0.625, 0.625, 0.625, 0.625, 0.5625, 0.6211, 0.5, 0.6211, 0.5625, 0.625, 0.5625, 0.625, 0.5, 0.6156, 0.5, 0.6156, 0.5625, 0.6211, 0.5625, 0.6211, 0.5, 0.6072, 0.5, 0.6072, 0.5625, 0.6156, 0.5625, 0.6156, 0.5, 0.4375, 0.8125, 0.4375, 0.875, 0.5, 0.875, 0.5, 0.8125, 0.4375, 0.875, 0.4375, 0.9375, 0.5, 0.9375, 0.5, 0.875, 0.5, 0.8125, 0.5, 0.875, 0.5625, 0.875, 0.5625, 0.8125, 0.5, 0.875, 0.5, 0.9375, 0.5625, 0.9375, 0.5625, 0.875, 0.375, 0.75, 0.375, 0.8125, 0.4375, 0.8125, 0.4375, 0.75, 0.375, 0.8125, 0.375, 0.875, 0.4375, 0.875, 0.4375, 0.8125, 0.375, 0.875, 0.375, 0.9375, 0.4375, 0.9375, 0.4375, 0.875, 0.375, 0.9375, 0.375, 1.0, 0.4375, 1.0, 0.4375, 0.9375, 0.4375, 0.9375, 0.4375, 1.0, 0.5, 1.0, 0.5, 0.9375, 0.5, 0.9375, 0.5, 1.0, 0.5625, 1.0, 0.5625, 0.9375, 0.5625, 0.9375, 0.5625, 1.0, 0.625, 1.0, 0.625, 0.9375, 0.5625, 0.875, 0.5625, 0.9375, 0.625, 0.9375, 0.625, 0.875, 0.5625, 0.8125, 0.5625, 0.875, 0.625, 0.875, 0.625, 0.8125, 0.5625, 0.75, 0.5625, 0.8125, 0.625, 0.8125, 0.625, 0.75, 0.5, 0.75, 0.5, 0.8125, 0.5625, 0.8125, 0.5625, 0.75, 0.4375, 0.75, 0.4375, 0.8125, 0.5, 0.8125, 0.5, 0.75, 0.3572, 0.5625, 0.3572, 0.625, 0.3656, 0.625, 0.3656, 0.5625, 0.3572, 0.625, 0.3572, 0.6875, 0.3656, 0.6875, 0.3656, 0.625, 0.3656, 0.5625, 0.3656, 0.625, 0.3711, 0.625, 0.3711, 0.5625, 0.3656, 0.625, 0.3656, 0.6875, 0.3711, 0.6875, 0.3711, 0.625, 0.3443, 0.5, 0.3443, 0.5625, 0.3572, 0.5625, 0.3572, 0.5, 0.3443, 0.5625, 0.3443, 0.625, 0.3572, 0.625, 0.3572, 0.5625, 0.3443, 0.625, 0.3443, 0.6875, 0.3572, 0.6875, 0.3572, 0.625, 0.3443, 0.6875, 0.3443, 0.75, 0.3572, 0.75, 0.3572, 0.6875, 0.3572, 0.6875, 0.3572, 0.75, 0.3656, 0.75, 0.3656, 0.6875, 0.3656, 0.6875, 0.3656, 0.75, 0.3711, 0.75, 0.3711, 0.6875, 0.3711, 0.6875, 0.3711, 0.75, 0.375, 0.75, 0.375, 0.6875, 0.3711, 0.625, 0.3711, 0.6875, 0.375, 0.6875, 0.375, 0.625, 0.3711, 0.5625, 0.3711, 0.625, 0.375, 0.625, 0.375, 0.5625, 0.3711, 0.5, 0.3711, 0.5625, 0.375, 0.5625, 0.375, 0.5, 0.3656, 0.5, 0.3656, 0.5625, 0.3711, 0.5625, 0.3711, 0.5, 0.3572, 0.5, 0.3572, 0.5625, 0.3656, 0.5625, 0.3656, 0.5, 0.8572, 0.5625, 0.8572, 0.625, 0.8656, 0.625, 0.8656, 0.5625, 0.8572, 0.625, 0.8572, 0.6875, 0.8656, 0.6875, 0.8656, 0.625, 0.8656, 0.5625, 0.8656, 0.625, 0.8711, 0.625, 0.8711, 0.5625, 0.8656, 0.625, 0.8656, 0.6875, 0.8711, 0.6875, 0.8711, 0.625, 0.8443, 0.5, 0.8443, 0.5625, 0.8572, 0.5625, 0.8572, 0.5, 0.8443, 0.5625, 0.8443, 0.625, 0.8572, 0.625, 0.8572, 0.5625, 0.8443, 0.625, 0.8443, 0.6875, 0.8572, 0.6875, 0.8572, 0.625, 0.8443, 0.6875, 0.8443, 0.75, 0.8572, 0.75, 0.8572, 0.6875, 0.8572, 0.6875, 0.8572, 0.75, 0.8656, 0.75, 0.8656, 0.6875, 0.8656, 0.6875, 0.8656, 0.75, 0.8711, 0.75, 0.8711, 0.6875, 0.8711, 0.6875, 0.8711, 0.75, 0.875, 0.75, 0.875, 0.6875, 0.8711, 0.625, 0.8711, 0.6875, 0.875, 0.6875, 0.875, 0.625, 0.8711, 0.5625, 0.8711, 0.625, 0.875, 0.625, 0.875, 0.5625, 0.8711, 0.5, 0.8711, 0.5625, 0.875, 0.5625, 0.875, 0.5, 0.8656, 0.5, 0.8656, 0.5625, 0.8711, 0.5625, 0.8711, 0.5, 0.8572, 0.5, 0.8572, 0.5625, 0.8656, 0.5625, 0.8656, 0.5, 0.1781, 0.5625, 0.1781, 0.625, 0.2001, 0.625, 0.2001, 0.5625, 0.1781, 0.625, 0.1781, 0.6875, 0.2001, 0.6875, 0.2001, 0.625, 0.2001, 0.5625, 0.2001, 0.625, 0.2248, 0.625, 0.2248, 0.5625, 0.2001, 0.625, 0.2001, 0.6875, 0.2248, 0.6875, 0.2248, 0.625, 0.1601, 0.5, 0.1601, 0.5625, 0.1781, 0.5625, 0.1781, 0.5, 0.1601, 0.5625, 0.1601, 0.625, 0.1781, 0.625, 0.1781, 0.5625, 0.1601, 0.625, 0.1601, 0.6875, 0.1781, 0.6875, 0.1781, 0.625, 0.1601, 0.6875, 0.1601, 0.75, 0.1781, 0.75, 0.1781, 0.6875, 0.1781, 0.6875, 0.1781, 0.75, 0.2001, 0.75, 0.2001, 0.6875, 0.2001, 0.6875, 0.2001, 0.75, 0.2248, 0.75, 0.2248, 0.6875, 0.2248, 0.6875, 0.2248, 0.75, 0.2511, 0.75, 0.2511, 0.6875, 0.2248, 0.625, 0.2248, 0.6875, 0.2511, 0.6875, 0.2511, 0.625, 0.2248, 0.5625, 0.2248, 0.625, 0.2511, 0.625, 0.2511, 0.5625, 0.2248, 0.5, 0.2248, 0.5625, 0.2511, 0.5625, 0.2511, 0.5, 0.2001, 0.5, 0.2001, 0.5625, 0.2248, 0.5625, 0.2248, 0.5, 0.1781, 0.5, 0.1781, 0.5625, 0.2001, 0.5625, 0.2001, 0.5, 0.4281, 0.5625, 0.4281, 0.625, 0.4501, 0.625, 0.4501, 0.5625, 0.4281, 0.625, 0.4281, 0.6875, 0.4501, 0.6875, 0.4501, 0.625, 0.4501, 0.5625, 0.4501, 0.625, 0.4748, 0.625, 0.4748, 0.5625, 0.4501, 0.625, 0.4501, 0.6875, 0.4748, 0.6875, 0.4748, 0.625, 0.4101, 0.5, 0.4101, 0.5625, 0.4281, 0.5625, 0.4281, 0.5, 0.4101, 0.5625, 0.4101, 0.625, 0.4281, 0.625, 0.4281, 0.5625, 0.4101, 0.625, 0.4101, 0.6875, 0.4281, 0.6875, 0.4281, 0.625, 0.4101, 0.6875, 0.4101, 0.75, 0.4281, 0.75, 0.4281, 0.6875, 0.4281, 0.6875, 0.4281, 0.75, 0.4501, 0.75, 0.4501, 0.6875, 0.4501, 0.6875, 0.4501, 0.75, 0.4748, 0.75, 0.4748, 0.6875, 0.4748, 0.6875, 0.4748, 0.75, 0.5011, 0.75, 0.5011, 0.6875, 0.4748, 0.625, 0.4748, 0.6875, 0.5011, 0.6875, 0.5011, 0.625, 0.4748, 0.5625, 0.4748, 0.625, 0.5011, 0.625, 0.5011, 0.5625, 0.4748, 0.5, 0.4748, 0.5625, 0.5011, 0.5625, 0.5011, 0.5, 0.4501, 0.5, 0.4501, 0.5625, 0.4748, 0.5625, 0.4748, 0.5, 0.4281, 0.5, 0.4281, 0.5625, 0.4501, 0.5625, 0.4501, 0.5, 0.4281, 0.3125, 0.4281, 0.375, 0.4501, 0.375, 0.4501, 0.3125, 0.4281, 0.375, 0.4281, 0.4375, 0.4501, 0.4375, 0.4501, 0.375, 0.4501, 0.3125, 0.4501, 0.375, 0.4748, 0.375, 0.4748, 0.3125, 0.4501, 0.375, 0.4501, 0.4375, 0.4748, 0.4375, 0.4748, 0.375, 0.4101, 0.25, 0.4101, 0.3125, 0.4281, 0.3125, 0.4281, 0.25, 0.4101, 0.3125, 0.4101, 0.375, 0.4281, 0.375, 0.4281, 0.3125, 0.4101, 0.375, 0.4101, 0.4375, 0.4281, 0.4375, 0.4281, 0.375, 0.4101, 0.4375, 0.4101, 0.5, 0.4281, 0.5, 0.4281, 0.4375, 0.4281, 0.4375, 0.4281, 0.5, 0.4501, 0.5, 0.4501, 0.4375, 0.4501, 0.4375, 0.4501, 0.5, 0.4748, 0.5, 0.4748, 0.4375, 0.4748, 0.4375, 0.4748, 0.5, 0.5011, 0.5, 0.5011, 0.4375, 0.4748, 0.375, 0.4748, 0.4375, 0.5011, 0.4375, 0.5011, 0.375, 0.4748, 0.3125, 0.4748, 0.375, 0.5011, 0.375, 0.5011, 0.3125, 0.4748, 0.25, 0.4748, 0.3125, 0.5011, 0.3125, 0.5011, 0.25, 0.4501, 0.25, 0.4501, 0.3125, 0.4748, 0.3125, 0.4748, 0.25, 0.4281, 0.25, 0.4281, 0.3125, 0.4501, 0.3125, 0.4501, 0.25, 0.7778, 0.5625, 0.7778, 0.625, 0.8033, 0.625, 0.8033, 0.5625, 0.7778, 0.625, 0.7778, 0.6875, 0.8033, 0.6875, 0.8033, 0.625, 0.8033, 0.5625, 0.8033, 0.625, 0.826, 0.625, 0.826, 0.5625, 0.8033, 0.625, 0.8033, 0.6875, 0.826, 0.6875, 0.826, 0.625, 0.7511, 0.5, 0.7511, 0.5625, 0.7778, 0.5625, 0.7778, 0.5, 0.7511, 0.5625, 0.7511, 0.625, 0.7778, 0.625, 0.7778, 0.5625, 0.7511, 0.625, 0.7511, 0.6875, 0.7778, 0.6875, 0.7778, 0.625, 0.7511, 0.6875, 0.7511, 0.75, 0.7778, 0.75, 0.7778, 0.6875, 0.7778, 0.6875, 0.7778, 0.75, 0.8033, 0.75, 0.8033, 0.6875, 0.8033, 0.6875, 0.8033, 0.75, 0.826, 0.75, 0.826, 0.6875, 0.826, 0.6875, 0.826, 0.75, 0.8443, 0.75, 0.8443, 0.6875, 0.826, 0.625, 0.826, 0.6875, 0.8443, 0.6875, 0.8443, 0.625, 0.826, 0.5625, 0.826, 0.625, 0.8443, 0.625, 0.8443, 0.5625, 0.826, 0.5, 0.826, 0.5625, 0.8443, 0.5625, 0.8443, 0.5, 0.8033, 0.5, 0.8033, 0.5625, 0.826, 0.5625, 0.826, 0.5, 0.7778, 0.5, 0.7778, 0.5625, 0.8033, 0.5625, 0.8033, 0.5, 0.2778, 0.5625, 0.2778, 0.625, 0.3033, 0.625, 0.3033, 0.5625, 0.2778, 0.625, 0.2778, 0.6875, 0.3033, 0.6875, 0.3033, 0.625, 0.3033, 0.5625, 0.3033, 0.625, 0.326, 0.625, 0.326, 0.5625, 0.3033, 0.625, 0.3033, 0.6875, 0.326, 0.6875, 0.326, 0.625, 0.2511, 0.5, 0.2511, 0.5625, 0.2778, 0.5625, 0.2778, 0.5, 0.2511, 0.5625, 0.2511, 0.625, 0.2778, 0.625, 0.2778, 0.5625, 0.2511, 0.625, 0.2511, 0.6875, 0.2778, 0.6875, 0.2778, 0.625, 0.2511, 0.6875, 0.2511, 0.75, 0.2778, 0.75, 0.2778, 0.6875, 0.2778, 0.6875, 0.2778, 0.75, 0.3033, 0.75, 0.3033, 0.6875, 0.3033, 0.6875, 0.3033, 0.75, 0.326, 0.75, 0.326, 0.6875, 0.326, 0.6875, 0.326, 0.75, 0.3443, 0.75, 0.3443, 0.6875, 0.326, 0.625, 0.326, 0.6875, 0.3443, 0.6875, 0.3443, 0.625, 0.326, 0.5625, 0.326, 0.625, 0.3443, 0.625, 0.3443, 0.5625, 0.326, 0.5, 0.326, 0.5625, 0.3443, 0.5625, 0.3443, 0.5, 0.3033, 0.5, 0.3033, 0.5625, 0.326, 0.5625, 0.326, 0.5, 0.2778, 0.5, 0.2778, 0.5625, 0.3033, 0.5625, 0.3033, 0.5, 0.5278, 0.5625, 0.5278, 0.625, 0.5533, 0.625, 0.5533, 0.5625, 0.5278, 0.625, 0.5278, 0.6875, 0.5533, 0.6875, 0.5533, 0.625, 0.5533, 0.5625, 0.5533, 0.625, 0.576, 0.625, 0.576, 0.5625, 0.5533, 0.625, 0.5533, 0.6875, 0.576, 0.6875, 0.576, 0.625, 0.5011, 0.5, 0.5011, 0.5625, 0.5278, 0.5625, 0.5278, 0.5, 0.5011, 0.5625, 0.5011, 0.625, 0.5278, 0.625, 0.5278, 0.5625, 0.5011, 0.625, 0.5011, 0.6875, 0.5278, 0.6875, 0.5278, 0.625, 0.5011, 0.6875, 0.5011, 0.75, 0.5278, 0.75, 0.5278, 0.6875, 0.5278, 0.6875, 0.5278, 0.75, 0.5533, 0.75, 0.5533, 0.6875, 0.5533, 0.6875, 0.5533, 0.75, 0.576, 0.75, 0.576, 0.6875, 0.576, 0.6875, 0.576, 0.75, 0.5943, 0.75, 0.5943, 0.6875, 0.576, 0.625, 0.576, 0.6875, 0.5943, 0.6875, 0.5943, 0.625, 0.576, 0.5625, 0.576, 0.625, 0.5943, 0.625, 0.5943, 0.5625, 0.576, 0.5, 0.576, 0.5625, 0.5943, 0.5625, 0.5943, 0.5, 0.5533, 0.5, 0.5533, 0.5625, 0.576, 0.5625, 0.576, 0.5, 0.5278, 0.5, 0.5278, 0.5625, 0.5533, 0.5625, 0.5533, 0.5, 0.5278, 0.3125, 0.5278, 0.375, 0.5533, 0.375, 0.5533, 0.3125, 0.5278, 0.375, 0.5278, 0.4375, 0.5533, 0.4375, 0.5533, 0.375, 0.5533, 0.3125, 0.5533, 0.375, 0.576, 0.375, 0.576, 0.3125, 0.5533, 0.375, 0.5533, 0.4375, 0.576, 0.4375, 0.576, 0.375, 0.5011, 0.25, 0.5011, 0.3125, 0.5278, 0.3125, 0.5278, 0.25, 0.5011, 0.3125, 0.5011, 0.375, 0.5278, 0.375, 0.5278, 0.3125, 0.5011, 0.375, 0.5011, 0.4375, 0.5278, 0.4375, 0.5278, 0.375, 0.5011, 0.4375, 0.5011, 0.5, 0.5278, 0.5, 0.5278, 0.4375, 0.5278, 0.4375, 0.5278, 0.5, 0.5533, 0.5, 0.5533, 0.4375, 0.5533, 0.4375, 0.5533, 0.5, 0.576, 0.5, 0.576, 0.4375, 0.576, 0.4375, 0.576, 0.5, 0.5943, 0.5, 0.5943, 0.4375, 0.576, 0.375, 0.576, 0.4375, 0.5943, 0.4375, 0.5943, 0.375, 0.576, 0.3125, 0.576, 0.375, 0.5943, 0.375, 0.5943, 0.3125, 0.576, 0.25, 0.576, 0.3125, 0.5943, 0.3125, 0.5943, 0.25, 0.5533, 0.25, 0.5533, 0.3125, 0.576, 0.3125, 0.576, 0.25, 0.5278, 0.25, 0.5278, 0.3125, 0.5533, 0.3125, 0.5533, 0.25, 0.3806, 0.3125, 0.3806, 0.375, 0.3874, 0.375, 0.3874, 0.3125, 0.3806, 0.375, 0.3806, 0.4375, 0.3874, 0.4375, 0.3874, 0.375, 0.3874, 0.3125, 0.3874, 0.375, 0.3969, 0.375, 0.3969, 0.3125, 0.3874, 0.375, 0.3874, 0.4375, 0.3969, 0.4375, 0.3969, 0.375, 0.375, 0.25, 0.375, 0.3125, 0.3806, 0.3125, 0.3806, 0.25, 0.375, 0.3125, 0.375, 0.375, 0.3806, 0.375, 0.3806, 0.3125, 0.375, 0.375, 0.375, 0.4375, 0.3806, 0.4375, 0.3806, 0.375, 0.375, 0.4375, 0.375, 0.5, 0.3806, 0.5, 0.3806, 0.4375, 0.3806, 0.4375, 0.3806, 0.5, 0.3874, 0.5, 0.3874, 0.4375, 0.3874, 0.4375, 0.3874, 0.5, 0.3969, 0.5, 0.3969, 0.4375, 0.3969, 0.4375, 0.3969, 0.5, 0.4101, 0.5, 0.4101, 0.4375, 0.3969, 0.375, 0.3969, 0.4375, 0.4101, 0.4375, 0.4101, 0.375, 0.3969, 0.3125, 0.3969, 0.375, 0.4101, 0.375, 0.4101, 0.3125, 0.3969, 0.25, 0.3969, 0.3125, 0.4101, 0.3125, 0.4101, 0.25, 0.3874, 0.25, 0.3874, 0.3125, 0.3969, 0.3125, 0.3969, 0.25, 0.3806, 0.25, 0.3806, 0.3125, 0.3874, 0.3125, 0.3874, 0.25, 0.3806, 0.5625, 0.3806, 0.625, 0.3874, 0.625, 0.3874, 0.5625, 0.3806, 0.625, 0.3806, 0.6875, 0.3874, 0.6875, 0.3874, 0.625, 0.3874, 0.5625, 0.3874, 0.625, 0.3969, 0.625, 0.3969, 0.5625, 0.3874, 0.625, 0.3874, 0.6875, 0.3969, 0.6875, 0.3969, 0.625, 0.375, 0.5, 0.375, 0.5625, 0.3806, 0.5625, 0.3806, 0.5, 0.375, 0.5625, 0.375, 0.625, 0.3806, 0.625, 0.3806, 0.5625, 0.375, 0.625, 0.375, 0.6875, 0.3806, 0.6875, 0.3806, 0.625, 0.375, 0.6875, 0.375, 0.75, 0.3806, 0.75, 0.3806, 0.6875, 0.3806, 0.6875, 0.3806, 0.75, 0.3874, 0.75, 0.3874, 0.6875, 0.3874, 0.6875, 0.3874, 0.75, 0.3969, 0.75, 0.3969, 0.6875, 0.3969, 0.6875, 0.3969, 0.75, 0.4101, 0.75, 0.4101, 0.6875, 0.3969, 0.625, 0.3969, 0.6875, 0.4101, 0.6875, 0.4101, 0.625, 0.3969, 0.5625, 0.3969, 0.625, 0.4101, 0.625, 0.4101, 0.5625, 0.3969, 0.5, 0.3969, 0.5625, 0.4101, 0.5625, 0.4101, 0.5, 0.3874, 0.5, 0.3874, 0.5625, 0.3969, 0.5625, 0.3969, 0.5, 0.3806, 0.5, 0.3806, 0.5625, 0.3874, 0.5625, 0.3874, 0.5, 0.1306, 0.5625, 0.1306, 0.625, 0.1374, 0.625, 0.1374, 0.5625, 0.1306, 0.625, 0.1306, 0.6875, 0.1374, 0.6875, 0.1374, 0.625, 0.1374, 0.5625, 0.1374, 0.625, 0.1469, 0.625, 0.1469, 0.5625, 0.1374, 0.625, 0.1374, 0.6875, 0.1469, 0.6875, 0.1469, 0.625, 0.125, 0.5, 0.125, 0.5625, 0.1306, 0.5625, 0.1306, 0.5, 0.125, 0.5625, 0.125, 0.625, 0.1306, 0.625, 0.1306, 0.5625, 0.125, 0.625, 0.125, 0.6875, 0.1306, 0.6875, 0.1306, 0.625, 0.125, 0.6875, 0.125, 0.75, 0.1306, 0.75, 0.1306, 0.6875, 0.1306, 0.6875, 0.1306, 0.75, 0.1374, 0.75, 0.1374, 0.6875, 0.1374, 0.6875, 0.1374, 0.75, 0.1469, 0.75, 0.1469, 0.6875, 0.1469, 0.6875, 0.1469, 0.75, 0.1601, 0.75, 0.1601, 0.6875, 0.1469, 0.625, 0.1469, 0.6875, 0.1601, 0.6875, 0.1601, 0.625, 0.1469, 0.5625, 0.1469, 0.625, 0.1601, 0.625, 0.1601, 0.5625, 0.1469, 0.5, 0.1469, 0.5625, 0.1601, 0.5625, 0.1601, 0.5, 0.1374, 0.5, 0.1374, 0.5625, 0.1469, 0.5625, 0.1469, 0.5, 0.1306, 0.5, 0.1306, 0.5625, 0.1374, 0.5625, 0.1374, 0.5, 0.6306, 0.5625, 0.6306, 0.625, 0.6374, 0.625, 0.6374, 0.5625, 0.6306, 0.625, 0.6306, 0.6875, 0.6374, 0.6875, 0.6374, 0.625, 0.6374, 0.5625, 0.6374, 0.625, 0.6469, 0.625, 0.6469, 0.5625, 0.6374, 0.625, 0.6374, 0.6875, 0.6469, 0.6875, 0.6469, 0.625, 0.625, 0.5, 0.625, 0.5625, 0.6306, 0.5625, 0.6306, 0.5, 0.625, 0.5625, 0.625, 0.625, 0.6306, 0.625, 0.6306, 0.5625, 0.625, 0.625, 0.625, 0.6875, 0.6306, 0.6875, 0.6306, 0.625, 0.625, 0.6875, 0.625, 0.75, 0.6306, 0.75, 0.6306, 0.6875, 0.6306, 0.6875, 0.6306, 0.75, 0.6374, 0.75, 0.6374, 0.6875, 0.6374, 0.6875, 0.6374, 0.75, 0.6469, 0.75, 0.6469, 0.6875, 0.6469, 0.6875, 0.6469, 0.75, 0.6601, 0.75, 0.6601, 0.6875, 0.6469, 0.625, 0.6469, 0.6875, 0.6601, 0.6875, 0.6601, 0.625, 0.6469, 0.5625, 0.6469, 0.625, 0.6601, 0.625, 0.6601, 0.5625, 0.6469, 0.5, 0.6469, 0.5625, 0.6601, 0.5625, 0.6601, 0.5, 0.6374, 0.5, 0.6374, 0.5625, 0.6469, 0.5625, 0.6469, 0.5, 0.6306, 0.5, 0.6306, 0.5625, 0.6374, 0.5625, 0.6374, 0.5, 0.624, 0.4375, 0.624, 0.375, 0.6247, 0.375, 0.6247, 0.4375, 0.624, 0.375, 0.624, 0.3125, 0.6247, 0.3125, 0.6247, 0.375, 0.6247, 0.4375, 0.6247, 0.375, 0.625, 0.375, 0.625, 0.4375, 0.6247, 0.375, 0.6247, 0.3125, 0.625, 0.3125, 0.625, 0.375, 0.6225, 0.5, 0.6225, 0.4375, 0.624, 0.4375, 0.624, 0.5, 0.6225, 0.4375, 0.6225, 0.375, 0.624, 0.375, 0.624, 0.4375, 0.6225, 0.375, 0.6225, 0.3125, 0.624, 0.3125, 0.624, 0.375, 0.6225, 0.3125, 0.6225, 0.25, 0.624, 0.25, 0.624, 0.3125, 0.624, 0.3125, 0.624, 0.25, 0.6247, 0.25, 0.6247, 0.3125, 0.6247, 0.3125, 0.6247, 0.25, 0.625, 0.25, 0.625, 0.3125, 0.625, 0.3125, 0.625, 0.25, 0.625, 0.25, 0.625, 0.3125, 0.625, 0.375, 0.625, 0.3125, 0.625, 0.3125, 0.625, 0.375, 0.625, 0.4375, 0.625, 0.375, 0.625, 0.375, 0.625, 0.4375, 0.625, 0.5, 0.625, 0.4375, 0.625, 0.4375, 0.625, 0.5, 0.6247, 0.5, 0.6247, 0.4375, 0.625, 0.4375, 0.625, 0.5, 0.624, 0.5, 0.624, 0.4375, 0.6247, 0.4375, 0.6247, 0.5, 0.374, 0.6875, 0.374, 0.625, 0.3747, 0.625, 0.3747, 0.6875, 0.374, 0.625, 0.374, 0.5625, 0.3747, 0.5625, 0.3747, 0.625, 0.3747, 0.6875, 0.3747, 0.625, 0.375, 0.625, 0.375, 0.6875, 0.3747, 0.625, 0.3747, 0.5625, 0.375, 0.5625, 0.375, 0.625, 0.3725, 0.75, 0.3725, 0.6875, 0.374, 0.6875, 0.374, 0.75, 0.3725, 0.6875, 0.3725, 0.625, 0.374, 0.625, 0.374, 0.6875, 0.3725, 0.625, 0.3725, 0.5625, 0.374, 0.5625, 0.374, 0.625, 0.3725, 0.5625, 0.3725, 0.5, 0.374, 0.5, 0.374, 0.5625, 0.374, 0.5625, 0.374, 0.5, 0.3747, 0.5, 0.3747, 0.5625, 0.3747, 0.5625, 0.3747, 0.5, 0.375, 0.5, 0.375, 0.5625, 0.375, 0.5625, 0.375, 0.5, 0.375, 0.5, 0.375, 0.5625, 0.375, 0.625, 0.375, 0.5625, 0.375, 0.5625, 0.375, 0.625, 0.375, 0.6875, 0.375, 0.625, 0.375, 0.625, 0.375, 0.6875, 0.375, 0.75, 0.375, 0.6875, 0.375, 0.6875, 0.375, 0.75, 0.3747, 0.75, 0.3747, 0.6875, 0.375, 0.6875, 0.375, 0.75, 0.374, 0.75, 0.374, 0.6875, 0.3747, 0.6875, 0.3747, 0.75, 0.624, 0.6875, 0.624, 0.625, 0.6247, 0.625, 0.6247, 0.6875, 0.624, 0.625, 0.624, 0.5625, 0.6247, 0.5625, 0.6247, 0.625, 0.6247, 0.6875, 0.6247, 0.625, 0.625, 0.625, 0.625, 0.6875, 0.6247, 0.625, 0.6247, 0.5625, 0.625, 0.5625, 0.625, 0.625, 0.6225, 0.75, 0.6225, 0.6875, 0.624, 0.6875, 0.624, 0.75, 0.6225, 0.6875, 0.6225, 0.625, 0.624, 0.625, 0.624, 0.6875, 0.6225, 0.625, 0.6225, 0.5625, 0.624, 0.5625, 0.624, 0.625, 0.6225, 0.5625, 0.6225, 0.5, 0.624, 0.5, 0.624, 0.5625, 0.624, 0.5625, 0.624, 0.5, 0.6247, 0.5, 0.6247, 0.5625, 0.6247, 0.5625, 0.6247, 0.5, 0.625, 0.5, 0.625, 0.5625, 0.625, 0.5625, 0.625, 0.5, 0.625, 0.5, 0.625, 0.5625, 0.625, 0.625, 0.625, 0.5625, 0.625, 0.5625, 0.625, 0.625, 0.625, 0.6875, 0.625, 0.625, 0.625, 0.625, 0.625, 0.6875, 0.625, 0.75, 0.625, 0.6875, 0.625, 0.6875, 0.625, 0.75, 0.6247, 0.75, 0.6247, 0.6875, 0.625, 0.6875, 0.625, 0.75, 0.624, 0.75, 0.624, 0.6875, 0.6247, 0.6875, 0.6247, 0.75, 0.874, 0.6875, 0.874, 0.625, 0.8747, 0.625, 0.8747, 0.6875, 0.874, 0.625, 0.874, 0.5625, 0.8747, 0.5625, 0.8747, 0.625, 0.8747, 0.6875, 0.8747, 0.625, 0.875, 0.625, 0.875, 0.6875, 0.8747, 0.625, 0.8747, 0.5625, 0.875, 0.5625, 0.875, 0.625, 0.8725, 0.75, 0.8725, 0.6875, 0.874, 0.6875, 0.874, 0.75, 0.8725, 0.6875, 0.8725, 0.625, 0.874, 0.625, 0.874, 0.6875, 0.8725, 0.625, 0.8725, 0.5625, 0.874, 0.5625, 0.874, 0.625, 0.8725, 0.5625, 0.8725, 0.5, 0.874, 0.5, 0.874, 0.5625, 0.874, 0.5625, 0.874, 0.5, 0.8747, 0.5, 0.8747, 0.5625, 0.8747, 0.5625, 0.8747, 0.5, 0.875, 0.5, 0.875, 0.5625, 0.875, 0.5625, 0.875, 0.5, 0.875, 0.5, 0.875, 0.5625, 0.875, 0.625, 0.875, 0.5625, 0.875, 0.5625, 0.875, 0.625, 0.875, 0.6875, 0.875, 0.625, 0.875, 0.625, 0.875, 0.6875, 0.875, 0.75, 0.875, 0.6875, 0.875, 0.6875, 0.875, 0.75, 0.8747, 0.75, 0.8747, 0.6875, 0.875, 0.6875, 0.875, 0.75, 0.874, 0.75, 0.874, 0.6875, 0.8747, 0.6875, 0.8747, 0.75, 0.4501, 0.625, 0.4748, 0.625, 0.4748, 0.625, 0.4501, 0.625, 0.4748, 0.625, 0.4748, 0.6875, 0.576, 0.6875, 0.576, 0.625, 0.576, 0.6875, 0.576, 0.625, 0.576, 0.625, 0.576, 0.6875, 0.4501, 0.625, 0.4748, 0.625, 0.4748, 0.625, 0.4501, 0.625, 0.576, 0.625, 0.5943, 0.625, 0.5943, 0.625, 0.576, 0.625, 0.4748, 0.6875, 0.4501, 0.6875, 0.4501, 0.6875, 0.4748, 0.6875, 0.4748, 0.625, 0.4748, 0.6875, 0.4748, 0.6875, 0.4748, 0.625, 0.5943, 0.6875, 0.576, 0.6875, 0.576, 0.6875, 0.5943, 0.6875, 0.4748, 0.6875, 0.4501, 0.6875, 0.4501, 0.6875, 0.4748, 0.6875, 0.4748, 0.6875, 0.4501, 0.6875, 0.4501, 0.6875, 0.4748, 0.6875, 0.4501, 0.6875, 0.4501, 0.625, 0.4501, 0.625, 0.4501, 0.6875, 0.4748, 0.625, 0.4748, 0.6875, 0.4748, 0.6875, 0.4748, 0.625, 0.4748, 0.625, 0.4748, 0.6875, 0.4748, 0.6875, 0.4748, 0.625, 0.4501, 0.6875, 0.4501, 0.625, 0.4501, 0.625, 0.4501, 0.6875, 0.4748, 0.625, 0.4748, 0.6875, 0.4748, 0.6875, 0.4748, 0.625, 0.4501, 0.625, 0.4748, 0.625, 0.4748, 0.625, 0.4501, 0.625, 0.4748, 0.6875, 0.4501, 0.6875, 0.4501, 0.6875, 0.4748, 0.6875, 0.4501, 0.625, 0.4748, 0.625, 0.4748, 0.625, 0.4501, 0.625, 0.4748, 0.6875, 0.4501, 0.6875, 0.4501, 0.6875, 0.4748, 0.6875, 0.4501, 0.6875, 0.4501, 0.625, 0.4501, 0.625, 0.4501, 0.6875, 0.4501, 0.625, 0.4748, 0.625, 0.576, 0.625, 0.5943, 0.625, 0.4501, 0.6875, 0.4501, 0.625, 0.4501, 0.625, 0.4501, 0.6875, 0.4748, 0.625, 0.4748, 0.6875, 0.4748, 0.6875, 0.4748, 0.625, 0.4501, 0.625, 0.4748, 0.625, 0.4748, 0.625, 0.4501, 0.625, 0.4748, 0.6875, 0.4501, 0.6875, 0.5943, 0.6875, 0.576, 0.6875, 0.4501, 0.6875, 0.4501, 0.625, 0.5943, 0.625, 0.5943, 0.6875, 0.5943, 0.6875, 0.576, 0.6875, 0.576, 0.6875, 0.5943, 0.6875, 0.576, 0.625, 0.5943, 0.625, 0.5943, 0.625, 0.576, 0.625, 0.576, 0.6875, 0.576, 0.625, 0.576, 0.625, 0.576, 0.6875, 0.5943, 0.625, 0.5943, 0.6875, 0.5943, 0.6875, 0.5943, 0.625, 0.4748, 0.625, 0.4748, 0.6875, 0.4748, 0.6875, 0.4748, 0.625, 0.4748, 0.6875, 0.4501, 0.6875, 0.4501, 0.6875, 0.4748, 0.6875, 0.4501, 0.625, 0.4748, 0.625, 0.4748, 0.625, 0.4501, 0.625, 0.4501, 0.6875, 0.4501, 0.625, 0.4501, 0.625, 0.4501, 0.6875])
me_cube.materials.append(mat_material)
me_cube.materials.append(mat_colortest)
me_cube.materials.append(mat_texture)
me_cube.use_remesh_preserve_volume = False
me_cube.use_remesh_preserve_attributes = False
me_cube.use_mirror_vertex_groups = False
me_cube.update()

# ---- objects
ob_cube = bpy.data.objects.new('Cube', me_cube)

# ---- transforms, parenting, visibility, modifiers, constraints
ob_cube.location = (0.0, 0.0, 1.156)
ob_cube.lock_rotations_4d = False
ob_cube.empty_display_type = 'ARROWS'
ob_cube.lineart.crease_threshold = 0.0
_m = ob_cube.modifiers.new('Subdivision', 'SUBSURF')
_m.uv_smooth = 'PRESERVE_CORNERS'
_m.levels = 2
_m.show_only_control_edges = False

# ---- collection membership
col_collection.objects.link(ob_cube)

# ---- scene / render settings (as saved in the file)
scene.frame_start = 1; scene.frame_end = 250; scene.frame_set(1)
scene.render.engine = 'BLENDER_EEVEE_NEXT'
scene.cycles.use_denoising = False
scene.cycles.samples = 128
scene.cycles.sampling_pattern = 'TABULATED_SOBOL'
scene.cycles.use_adaptive_sampling = False
scene.cycles.use_light_tree = False
scene.view_settings.view_transform = 'Filmic'
bpy.context.view_layer.update()

# ---- added for rendering (the .blend has no active camera and no usable light): camera, sun
cam_auto = bpy.data.cameras.new('AutoCamera')
cam_auto.lens = 50.0
cam_auto.sensor_width = 36.0
cam_auto.clip_end = 1000.0
ob_auto_camera = bpy.data.objects.new('AutoCamera', cam_auto)
scene.collection.objects.link(ob_auto_camera)
ob_auto_camera.location = (3.08353, -4.10231, 3.92452)
ob_auto_camera.rotation_euler = (1.09748, -7.21219e-08, 0.694738)
scene.camera = ob_auto_camera
light_auto_sun = bpy.data.lights.new('AutoSun', 'SUN')
light_auto_sun.energy = 3.0
light_auto_sun.angle = 0.0523599
ob_auto_sun = bpy.data.objects.new('AutoSun', light_auto_sun)
scene.collection.objects.link(ob_auto_sun)
ob_auto_sun.rotation_euler = (0.872665, 0.174533, 0.523599)
bpy.context.view_layer.update()
